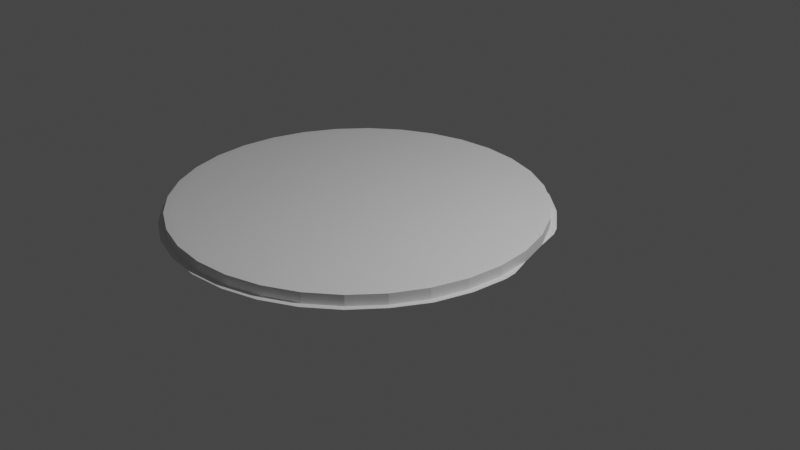 # Source: pizzabase.blend  (saved by Blender 3.6.13; exported with 4.5.12 LTS)
import bpy
from mathutils import Matrix  # noqa: F401  (used for matrix-valued properties, if any)

bpy.ops.wm.read_factory_settings(use_empty=True)
scene = bpy.context.scene
scene.name = 'Scene'

# ---- collections
col_collection = bpy.data.collections.new('Collection'); scene.collection.children.link(col_collection)

# ---- world
world_world = bpy.data.worlds.new('World'); scene.world = world_world
world_world.use_nodes = True; world_world.node_tree.nodes.clear()
_N = world_world.node_tree.nodes; _L = world_world.node_tree.links
n0 = _N.new('ShaderNodeOutputWorld'); n0.name = 'World Output'; n0.location = (300, 300)
n1 = _N.new('ShaderNodeBackground'); n1.name = 'Background'; n1.location = (10, 300)
n1.inputs[0].default_value = (0.05088, 0.05088, 0.05088, 1.0)
_L.new(n1.outputs[0], n0.inputs[0])
n0.is_active_output = True
world_world.color = (0.05088, 0.05088, 0.05088)
world_world.use_sun_shadow = False
world_world.sun_shadow_jitter_overblur = 0.0

# ---- cameras
cam_camera = bpy.data.cameras.new('Camera')
cam_camera.clip_end = 100.0
cam_camera.ortho_scale = 7.314

# ---- lights
light_light = bpy.data.lights.new('Light', 'POINT')
light_light.transmission_factor = 0.0
light_light.energy = 1000.0
light_light.shadow_soft_size = 0.1
light_light.shadow_maximum_resolution = 0.006
light_light.use_absolute_resolution = True

# ---- meshes
me_cylinder = bpy.data.meshes.new('Cylinder')
me_cylinder.from_pydata([(-2.98e-08, 0.9635, -1.0), (-2.98e-08, 0.9635, -1.0), (-2.98e-08, 1.0, -0.9636), (-2.98e-08, 1.0, -0.9636), (-0.004305, 0.9164, -0.2487), (-0.004305, 0.9164, -0.2487), (-0.004305, 0.8798, -0.2851), (-0.004305, 0.8798, -0.2851), (-2.98e-08, 0.9635, 1.0), (-2.98e-08, 0.9635, 1.0), (-2.98e-08, 1.0, 0.9636), (0.188, 0.9449, -1.0), (0.188, 0.9449, -1.0), (0.1951, 0.9808, -0.9636), (0.1951, 0.9808, -0.9636), (0.1682, 0.8628, -0.2851), (0.1682, 0.8628, -0.2851), (0.1753, 0.8987, -0.2487), (0.1753, 0.8987, -0.2487), (0.188, 0.9449, 1.0), (0.188, 0.9449, 1.0), (0.1951, 0.9808, 0.9636), (0.3687, 0.8901, -1.0), (0.3687, 0.8901, -1.0), (0.3827, 0.9239, -0.9636), (0.3827, 0.9239, -0.9636), (0.3341, 0.8125, -0.2851), (0.3341, 0.8125, -0.2851), (0.3481, 0.8463, -0.2487), (0.3481, 0.8463, -0.2487), (0.3687, 0.8901, 1.0), (0.3687, 0.8901, 1.0), (0.3827, 0.9239, 0.9636), (0.5353, 0.8011, -1.0), (0.5353, 0.8011, -1.0), (0.5556, 0.8315, -0.9636), (0.5556, 0.8315, -0.9636), (0.4869, 0.7308, -0.2851), (0.4869, 0.7308, -0.2851), (0.5072, 0.7612, -0.2487), (0.5072, 0.7612, -0.2487), (0.5353, 0.8011, 1.0), (0.5353, 0.8011, 1.0), (0.5556, 0.8315, 0.9636), (0.6209, 0.6209, -0.2851), (0.6209, 0.6209, -0.2851), (0.6468, 0.6467, -0.2487), (0.6468, 0.6467, -0.2487), (0.7071, 0.7071, -0.9636), (0.7071, 0.7071, -0.9636), (0.6813, 0.6813, -1.0), (0.6813, 0.6813, -1.0), (0.7071, 0.7071, 0.9636), (0.6813, 0.6813, 1.0), (0.6813, 0.6813, 1.0), (0.8011, 0.5353, -1.0), (0.8011, 0.5353, -1.0), (0.8315, 0.5556, -0.9636), (0.8315, 0.5556, -0.9636), (0.7309, 0.4869, -0.2851), (0.7309, 0.4869, -0.2851), (0.7613, 0.5072, -0.2487), (0.7613, 0.5072, -0.2487), (0.8011, 0.5353, 1.0), (0.8011, 0.5353, 1.0), (0.8315, 0.5556, 0.9636), (0.8901, 0.3687, -1.0), (0.8901, 0.3687, -1.0), (0.9239, 0.3827, -0.9636), (0.9239, 0.3827, -0.9636), (0.8126, 0.334, -0.2851), (0.8126, 0.334, -0.2851), (0.8464, 0.348, -0.2487), (0.8464, 0.348, -0.2487), (0.8901, 0.3687, 1.0), (0.8901, 0.3687, 1.0), (0.9239, 0.3827, 0.9636), (0.9449, 0.188, -1.0), (0.9449, 0.188, -1.0), (0.9808, 0.1951, -0.9636), (0.9808, 0.1951, -0.9636), (0.8988, 0.1752, -0.2487), (0.8988, 0.1752, -0.2487), (0.8629, 0.1681, -0.2851), (0.8629, 0.1681, -0.2851), (0.9449, 0.188, 1.0), (0.9449, 0.188, 1.0), (0.9808, 0.1951, 0.9636), (0.9635, 0.0, -1.0), (0.9635, 0.0, -1.0), (1.0, 0.0, -0.9636), (1.0, 0.0, -0.9636), (0.8799, -0.004385, -0.2851), (0.8799, -0.004385, -0.2851), (0.9165, -0.004385, -0.2487), (0.9165, -0.004385, -0.2487), (0.9635, 0.0, 1.0), (0.9635, 0.0, 1.0), (1.0, 0.0, 0.9636), (0.9449, -0.188, -1.0), (0.9449, -0.188, -1.0), (0.9808, -0.1951, -0.9636), (0.9808, -0.1951, -0.9636), (0.8988, -0.184, -0.2487), (0.8988, -0.184, -0.2487), (0.8629, -0.1769, -0.2851), (0.8629, -0.1769, -0.2851), (0.9462, -0.1883, 1.002), (0.9462, -0.1883, 1.002), (0.9808, -0.1951, 0.9636), (0.8901, -0.3687, -1.0), (0.8901, -0.3687, -1.0), (0.9239, -0.3827, -0.9636), (0.9239, -0.3827, -0.9636), (0.8289, -0.3497, -0.2656), (0.8289, -0.3497, -0.2656), (0.8404, -0.3539, -0.2582), (0.8404, -0.3539, -0.2582), (0.8862, -0.3669, 1.0), (0.8862, -0.3669, 1.0), (0.9249, -0.3836, 0.9624), (0.8011, -0.5353, -1.0), (0.8011, -0.5353, -1.0), (0.8315, -0.5556, -0.9636), (0.8315, -0.5556, -0.9636), (0.7344, -0.4949, -0.3612), (0.734, -0.4947, -0.3623), (0.7621, -0.5162, -0.2703), (0.7621, -0.5162, -0.2703), (0.8007, -0.5351, 1.001), (0.8007, -0.5351, 1.001), (0.8315, -0.5556, 0.9636), (0.6813, -0.6813, -1.0), (0.6813, -0.6813, -1.0), (0.7071, -0.7071, -0.9636), (0.7071, -0.7071, -0.9636), (0.6226, -0.6304, -0.3917), (0.6224, -0.6301, -0.3922), (0.6491, -0.657, -0.3716), (0.6491, -0.657, -0.3716), (0.6813, -0.6813, 1.0), (0.6813, -0.6813, 1.0), (0.7071, -0.7071, 0.9636), (0.5353, -0.8011, -1.0), (0.5353, -0.8011, -1.0), (0.5556, -0.8315, -0.9636), (0.5556, -0.8315, -0.9636), (0.4869, -0.7396, -0.2851), (0.4869, -0.7396, -0.2851), (0.5072, -0.77, -0.2487), (0.5072, -0.77, -0.2487), (0.5353, -0.8011, 1.0), (0.5353, -0.8011, 1.0), (0.5556, -0.8315, 0.9636), (0.3421, -0.8485, -0.271), (0.3421, -0.8485, -0.271), (0.3467, -0.843, -0.2497), (0.3467, -0.843, -0.2497), (0.3827, -0.9239, -0.9636), (0.3827, -0.9239, -0.9636), (0.3687, -0.8901, -1.0), (0.3687, -0.8901, -1.0), (0.3827, -0.9239, 0.9636), (0.3687, -0.8901, 1.0), (0.3687, -0.8901, 1.0), (0.1682, -0.8716, -0.2851), (0.1682, -0.8716, -0.2851), (0.1753, -0.9075, -0.2487), (0.1753, -0.9075, -0.2487), (0.188, -0.9449, -1.0), (0.188, -0.9449, -1.0), (0.1951, -0.9808, -0.9636), (0.1951, -0.9808, -0.9636), (0.188, -0.9449, 1.0), (0.188, -0.9449, 1.0), (0.1951, -0.9808, 0.9636), (-0.004305, -0.8886, -0.2851), (-0.004305, -0.8886, -0.2851), (-0.004305, -0.9251, -0.2487), (-0.004305, -0.9251, -0.2487), (-2.98e-08, -1.0, -0.9636), (-2.98e-08, -1.0, -0.9636), (-2.98e-08, -0.9635, -1.0), (-2.98e-08, -0.9635, -1.0), (-2.98e-08, -1.0, 0.9636), (-2.98e-08, -0.9635, 1.0), (-2.98e-08, -0.9635, 1.0), (-0.188, -0.9449, -1.0), (-0.188, -0.9449, -1.0), (-0.1951, -0.9808, -0.9636), (-0.1951, -0.9808, -0.9636), (-0.1768, -0.8716, -0.2851), (-0.1768, -0.8716, -0.2851), (-0.1839, -0.9075, -0.2487), (-0.1839, -0.9075, -0.2487), (-0.1874, -0.945, 1.0), (-0.1874, -0.945, 1.0), (-0.1951, -0.9808, 0.9636), (-0.3687, -0.8901, -1.0), (-0.3687, -0.8901, -1.0), (-0.3827, -0.9239, -0.9636), (-0.3827, -0.9239, -0.9636), (-0.3427, -0.8213, -0.2851), (-0.3427, -0.8213, -0.2851), (-0.3567, -0.8551, -0.2487), (-0.3567, -0.8551, -0.2487), (-0.3827, -0.9239, 0.9636), (-0.3698, -0.8897, 1.0), (-0.3698, -0.8897, 1.0), (-0.5353, -0.8011, -1.0), (-0.5353, -0.8011, -1.0), (-0.5556, -0.8315, -0.9636), (-0.5556, -0.8315, -0.9636), (-0.4955, -0.7396, -0.2851), (-0.4956, -0.7396, -0.2851), (-0.5159, -0.77, -0.2487), (-0.5159, -0.77, -0.2487), (-0.5349, -0.8014, 1.0), (-0.5349, -0.8014, 1.0), (-0.5556, -0.8315, 0.9636), (-0.6813, -0.6813, -1.0), (-0.6813, -0.6813, -1.0), (-0.7071, -0.7071, -0.9636), (-0.7071, -0.7071, -0.9636), (-0.6295, -0.6296, -0.2851), (-0.6295, -0.6296, -0.2851), (-0.6554, -0.6555, -0.2487), (-0.6554, -0.6555, -0.2487), (-0.7071, -0.7071, 0.9636), (-0.6812, -0.6813, 1.0), (-0.6812, -0.6813, 1.0), (-0.8011, -0.5353, -1.0), (-0.8011, -0.5353, -1.0), (-0.8315, -0.5556, -0.9636), (-0.8315, -0.5556, -0.9636), (-0.7395, -0.4956, -0.2851), (-0.7395, -0.4956, -0.2851), (-0.7699, -0.5159, -0.2487), (-0.7699, -0.5159, -0.2487), (-0.8011, -0.5353, 1.0), (-0.8011, -0.5353, 1.0), (-0.8315, -0.5556, 0.9636), (-0.8901, -0.3687, -1.0), (-0.8901, -0.3687, -1.0), (-0.9239, -0.3827, -0.9636), (-0.9239, -0.3827, -0.9636), (-0.8212, -0.3428, -0.2851), (-0.8212, -0.3428, -0.2851), (-0.855, -0.3567, -0.2487), (-0.855, -0.3567, -0.2487), (-0.8901, -0.3687, 1.0), (-0.8901, -0.3687, 1.0), (-0.9239, -0.3827, 0.9636), (-0.8715, -0.1769, -0.2851), (-0.8715, -0.1769, -0.2851), (-0.9074, -0.184, -0.2487), (-0.9074, -0.184, -0.2487), (-0.9808, -0.1951, -0.9636), (-0.9808, -0.1951, -0.9636), (-0.9449, -0.188, -1.0), (-0.9449, -0.188, -1.0), (-0.9449, -0.188, 1.0), (-0.9449, -0.188, 1.0), (-0.9808, -0.1951, 0.9636), (-0.8885, -0.004385, -0.2851), (-0.8885, -0.004385, -0.2851), (-0.9251, -0.004385, -0.2487), (-0.9251, -0.004385, -0.2487), (-0.9635, 0.0, -1.0), (-0.9635, 0.0, -1.0), (-1.0, 0.0, -0.9636), (-1.0, 0.0, -0.9636), (-0.9635, 0.0, 1.0), (-0.9635, 0.0, 1.0), (-1.0, 0.0, 0.9636), (-0.8715, 0.1681, -0.2851), (-0.8715, 0.1681, -0.2851), (-0.9074, 0.1752, -0.2487), (-0.9074, 0.1752, -0.2487), (-0.9449, 0.188, -1.0), (-0.9449, 0.188, -1.0), (-0.9808, 0.1951, -0.9636), (-0.9808, 0.1951, -0.9636), (-0.9449, 0.188, 1.0), (-0.9449, 0.188, 1.0), (-0.9808, 0.1951, 0.9636), (-0.8212, 0.334, -0.2851), (-0.8212, 0.334, -0.2851), (-0.855, 0.348, -0.2487), (-0.855, 0.348, -0.2487), (-0.8901, 0.3687, -1.0), (-0.8901, 0.3687, -1.0), (-0.9239, 0.3827, -0.9636), (-0.9239, 0.3827, -0.9636), (-0.8901, 0.3687, 1.0), (-0.8901, 0.3687, 1.0), (-0.9239, 0.3827, 0.9636), (-0.7395, 0.4869, -0.2851), (-0.7395, 0.4869, -0.2851), (-0.7699, 0.5072, -0.2487), (-0.7699, 0.5072, -0.2487), (-0.8011, 0.5353, -1.0), (-0.8011, 0.5353, -1.0), (-0.8315, 0.5556, -0.9636), (-0.8315, 0.5556, -0.9636), (-0.8011, 0.5353, 1.0), (-0.8011, 0.5353, 1.0), (-0.8315, 0.5556, 0.9636), (-0.6295, 0.6209, -0.2851), (-0.6295, 0.6209, -0.2851), (-0.6554, 0.6467, -0.2487), (-0.6554, 0.6467, -0.2487), (-0.7071, 0.7071, -0.9636), (-0.7071, 0.7071, -0.9636), (-0.6813, 0.6813, -1.0), (-0.6813, 0.6813, -1.0), (-0.7071, 0.7071, 0.9636), (-0.6813, 0.6813, 1.0), (-0.6813, 0.6813, 1.0), (-0.4955, 0.7308, -0.2851), (-0.4956, 0.7308, -0.2851), (-0.5159, 0.7612, -0.2487), (-0.5159, 0.7612, -0.2487), (-0.5353, 0.8011, -1.0), (-0.5353, 0.8011, -1.0), (-0.5556, 0.8315, -0.9636), (-0.5556, 0.8315, -0.9636), (-0.5353, 0.8011, 1.0), (-0.5353, 0.8011, 1.0), (-0.5556, 0.8315, 0.9636), (-0.3427, 0.8125, -0.2851), (-0.3427, 0.8125, -0.2851), (-0.3567, 0.8463, -0.2487), (-0.3567, 0.8463, -0.2487), (-0.3827, 0.9239, -0.9636), (-0.3827, 0.9239, -0.9636), (-0.3687, 0.8901, -1.0), (-0.3687, 0.8901, -1.0), (-0.3827, 0.9239, 0.9636), (-0.3687, 0.8901, 1.0), (-0.3687, 0.8901, 1.0), (-0.1768, 0.8628, -0.2851), (-0.1768, 0.8628, -0.2851), (-0.1839, 0.8987, -0.2487), (-0.1839, 0.8987, -0.2487), (-0.188, 0.9449, -1.0), (-0.188, 0.9449, -1.0), (-0.1951, 0.9808, -0.9636), (-0.1951, 0.9808, -0.9636), (-0.1951, 0.9808, 0.9636), (-0.188, 0.9449, 1.0), (-0.188, 0.9449, 1.0), (-0.9616, -0.004385, 1.0), (-0.9616, -0.004385, 1.0), (-0.9251, -0.004385, 0.9636), (-0.9251, -0.004385, 0.9636), (-0.6812, -0.6813, 1.0), (-0.6812, -0.6813, 1.0), (-0.6554, -0.6555, 0.9636), (-0.6554, -0.6555, 0.9636), (-0.004305, -0.9617, 1.0), (-0.004305, -0.9617, 1.0), (-0.004305, -0.9251, 0.9636), (-0.004305, -0.9251, 0.9636), (-0.8003, 0.5275, 1.0), (-0.8003, 0.5275, 1.0), (-0.7699, 0.5072, 0.9636), (-0.7699, 0.5072, 0.9636), (-0.5159, 0.7612, 0.9636), (-0.5159, 0.7612, 0.9636), (-0.5362, 0.7916, 1.0), (-0.5362, 0.7916, 1.0), (-0.6812, 0.6725, 1.0), (-0.6812, 0.6725, 1.0), (-0.6554, 0.6467, 0.9636), (-0.6554, 0.6467, 0.9636), (-0.1911, 0.9345, 1.0), (-0.1911, 0.9345, 1.0), (-0.1839, 0.8987, 0.9636), (-0.1839, 0.8987, 0.9636), (-0.3707, 0.8801, 1.0), (-0.3706, 0.88, 1.0), (-0.3567, 0.8463, 0.9636), (-0.3567, 0.8463, 0.9636), (0.1825, 0.9345, 1.0), (0.1825, 0.9345, 1.0), (0.1753, 0.8987, 0.9636), (0.1753, 0.8987, 0.9636), (-0.004305, 0.9164, 0.9636), (-0.004305, 0.9164, 0.9636), (-0.004305, 0.9529, 1.0), (-0.004305, 0.9529, 1.0), (-0.9074, 0.1752, 0.9636), (-0.9074, 0.1752, 0.9636), (-0.9432, 0.1824, 1.0), (-0.9432, 0.1824, 1.0), (-0.9432, -0.1911, 1.0), (-0.9432, -0.1911, 1.0), (-0.9074, -0.184, 0.9636), (-0.9074, -0.184, 0.9636), (-0.8003, -0.5362, 1.0), (-0.8003, -0.5362, 1.0), (-0.7699, -0.5159, 0.9636), (-0.7699, -0.5159, 0.9636), (-0.5366, -0.8, 1.0), (-0.5366, -0.8, 1.0), (-0.5159, -0.77, 0.9636), (-0.5159, -0.77, 0.9636), (-0.8887, -0.3707, 1.0), (-0.8887, -0.3707, 1.0), (-0.855, -0.3567, 0.9636), (-0.855, -0.3567, 0.9636), (-0.1839, -0.9075, 0.9636), (-0.1839, -0.9075, 0.9636), (-0.1916, -0.9432, 1.0), (-0.1916, -0.9432, 1.0), (0.1825, -0.9433, 1.0), (0.1825, -0.9433, 1.0), (0.1753, -0.9075, 0.9636), (0.1753, -0.9075, 0.9636), (0.6726, -0.6813, 1.0), (0.6726, -0.6813, 1.0), (0.6578, -0.6672, 1.495), (0.5275, -0.8004, 1.0), (0.5275, -0.8004, 1.0), (0.5072, -0.77, 0.9636), (0.5072, -0.77, 0.9636), (0.7848, -0.5322, 1.011), (0.7848, -0.5322, 1.011), (0.7745, -0.5242, 1.496), (0.362, -0.8888, 1.0), (0.362, -0.8888, 1.0), (0.3481, -0.8551, 0.9636), (0.3481, -0.8551, 0.9636), (0.5275, 0.7916, 1.0), (0.5275, 0.7916, 1.0), (0.5072, 0.7612, 0.9636), (0.5072, 0.7612, 0.9636), (0.7917, 0.5275, 1.0), (0.7917, 0.5275, 1.0), (0.7613, 0.5072, 0.9636), (0.7613, 0.5072, 0.9636), (0.6726, 0.6725, 1.0), (0.6726, 0.6725, 1.0), (0.6468, 0.6467, 0.9636), (0.6468, 0.6467, 0.9636), (0.953, -0.004385, 1.0), (0.953, -0.004385, 1.0), (0.9165, -0.004385, 0.9636), (0.8988, -0.184, 0.9637), (0.9392, -0.1925, 1.006), (0.9392, -0.1925, 1.006), (0.9346, 0.1824, 1.0), (0.9346, 0.1824, 1.0), (0.8988, 0.1752, 0.9636), (0.8988, 0.1752, 0.9636), (0.8464, 0.348, 0.9636), (0.8464, 0.348, 0.9636), (0.8801, 0.362, 1.0), (0.8801, 0.362, 1.0), (-0.8887, 0.362, 1.0), (-0.8887, 0.362, 1.0), (-0.855, 0.348, 0.9636), (-0.855, 0.348, 0.9636), (0.3481, 0.8463, 0.9636), (0.3481, 0.8463, 0.9636), (0.362, 0.8801, 1.0), (0.362, 0.88, 1.0), (-0.3567, -0.8551, 0.9636), (-0.3567, -0.8551, 0.9636), (-0.3696, -0.8893, 1.0), (-0.3696, -0.8893, 1.0), (0.8829, -0.372, 0.9994), (0.8829, -0.372, 0.9994), (0.8475, -0.3572, 0.9678), (0.8475, -0.3572, 0.9678), (0.8901, 0.3687, 1.0), (0.9239, 0.3827, 0.9636), (0.9808, 0.1951, 0.9636), (0.9449, 0.188, 1.0), (-2.98e-08, 1.033, 0.8843), (-2.98e-08, 0.9391, 1.024), (0.1832, 0.921, 1.024), (0.2015, 1.013, 0.8845), (0.3951, 0.9546, 0.8844), (0.3594, 0.8676, 1.024), (0.5217, 0.7808, 1.024), (0.5734, 0.8592, 0.8844), (0.73, 0.73, 0.8842), (0.664, 0.664, 1.024), (0.7808, 0.5217, 1.024), (0.8592, 0.5734, 0.8844), (1.033, 0.0, 0.8843), (0.9391, 0.0, 1.024), (0.9196, -0.1828, 1.022), (1.013, -0.2015, 0.8845), (0.9561, -0.3958, 0.8875), (0.8749, -0.3627, 1.023), (0.7742, -0.5179, 1.038), (0.8571, -0.5717, 0.8844), (0.73, -0.73, 0.8842), (0.664, -0.664, 1.024), (0.5217, -0.7808, 1.024), (0.5734, -0.8592, 0.8844), (0.3951, -0.9546, 0.8844), (0.3594, -0.8676, 1.024), (0.1832, -0.921, 1.024), (0.2015, -1.013, 0.8845), (-2.98e-08, -1.033, 0.8843), (-2.98e-08, -0.9391, 1.024), (-0.1823, -0.9211, 1.024), (-0.202, -1.013, 0.8845), (-0.3946, -0.9546, 0.8844), (-0.3611, -0.8668, 1.024), (-0.521, -0.7814, 1.024), (-0.5744, -0.8582, 0.8843), (-0.7309, -0.7299, 0.8844), (-0.664, -0.664, 1.024), (-0.7808, -0.5217, 1.024), (-0.8592, -0.5734, 0.8844), (-0.9546, -0.3951, 0.8844), (-0.8676, -0.3594, 1.024), (-0.921, -0.1832, 1.024), (-1.013, -0.2015, 0.8845), (-1.033, 0.0, 0.8842), (-0.9391, 0.0, 1.024), (-0.921, 0.1832, 1.024), (-1.013, 0.2015, 0.8845), (-0.9546, 0.3951, 0.8844), (-0.8676, 0.3594, 1.024), (-0.7808, 0.5217, 1.024), (-0.8592, 0.5734, 0.8844), (-0.73, 0.73, 0.8842), (-0.664, 0.664, 1.024), (-0.5217, 0.7808, 1.024), (-0.5734, 0.8592, 0.8844), (-0.3951, 0.9546, 0.8844), (-0.3594, 0.8676, 1.024), (-0.2015, 1.013, 0.8845), (-0.1832, 0.921, 1.024), (0.8914, 0.513, 0.8844), (0.8901, 0.3687, 1.0), (0.9449, 0.188, 1.0), (1.026, 0.06865, 0.8843), (0.9165, -0.004385, 0.9636), (0.953, -0.004385, 1.0), (0.8988, 0.1752, 0.9636), (0.9392, -0.1925, 1.006), (0.8988, -0.184, 0.9637), (0.8475, -0.3572, 0.9678), (0.6804, -0.6888, 1.007), (0.6474, -0.6546, 0.96), (0.4668, -0.7966, 0.9587), (0.7606, -0.5167, 0.96), (0.8005, -0.5424, 1.007), (0.8734, -0.3163, 0.9592)], [], [(3, 10, 21, 13), (43, 32, 484, 487), (52, 43, 487, 488), (65, 52, 488, 491), (60, 71, 72, 61), (75, 86, 479, 476), (120, 109, 495, 496), (86, 97, 493, 542, 479), (131, 120, 496, 499), (142, 131, 499, 500), (153, 142, 500, 503), (162, 153, 503, 504), (175, 162, 504, 507), (171, 181, 183, 170), (181, 190, 188, 183), (192, 203, 204, 193), (219, 206, 512, 515), (228, 219, 515, 516), (241, 228, 516, 519), (252, 241, 519, 520), (263, 252, 520, 523), (274, 263, 523, 524), (271, 281, 280, 269), (281, 293, 291, 280), (293, 303, 302, 291), (303, 313, 315, 302), (313, 325, 324, 315), (325, 335, 337, 324), (335, 347, 346, 337), (214, 225, 226, 216), (16, 27, 28, 18), (348, 349, 10, 3), (9, 20, 482, 481), (14, 24, 23, 12), (27, 38, 40, 28), (38, 45, 46, 40), (49, 58, 56, 51), (76, 65, 491, 540, 477), (71, 84, 82, 72), (84, 93, 94, 82), (93, 106, 104, 94), (106, 115, 116, 104), (115, 126, 128, 116), (126, 137, 138, 128), (137, 148, 150, 138), (148, 155, 156, 150), (159, 171, 170, 161), (184, 175, 507, 508), (197, 184, 508, 511), (206, 197, 511, 512), (203, 214, 216, 204), (212, 222, 221, 210), (225, 236, 238, 226), (236, 247, 248, 238), (247, 254, 255, 248), (258, 271, 269, 260), (285, 274, 524, 527), (296, 285, 527, 528), (307, 296, 528, 531), (316, 307, 531, 532), (329, 316, 532, 535), (338, 329, 535, 536), (349, 338, 536, 538), (476, 477, 540, 541), (308, 297, 286, 275, 264, 253, 246, 235, 224, 213, 202, 191, 176, 165, 154, 147, 136, 125, 114, 105, 92, 83, 70, 59, 44, 37, 26, 15, 6, 341, 330, 319), (7, 16, 18, 5), (345, 0, 11, 22, 33, 50, 55, 66, 77, 88, 99, 110, 121, 132, 143, 160, 169, 182, 187, 198, 209, 220, 231, 242, 259, 268, 279, 290, 301, 314, 323, 336), (471, 208, 195, 185, 173, 163, 151, 140, 129, 118, 107, 96, 85, 74, 63, 53, 41, 30, 19, 8, 350, 339, 327, 317, 305, 294, 283, 272, 261, 250, 239, 230, 356, 400, 408, 396, 352, 394, 460, 364, 372, 370, 380, 376, 390, 384, 466, 434, 442, 438, 458, 452, 446, 450, 472, 427, 420, 423, 430, 416, 360, 414), (387, 17, 29, 464), (25, 32, 43, 35), (36, 49, 51, 34), (437, 39, 47, 445), (47, 62, 440, 445), (58, 68, 67, 56), (62, 73, 456, 440), (69, 76, 87, 79), (80, 90, 89, 78), (81, 95, 448, 455), (91, 98, 109, 101), (102, 112, 111, 100), (103, 117, 474, 449), (113, 120, 131, 123), (124, 134, 133, 122), (127, 139, 422, 429), (135, 142, 153, 145), (146, 159, 161, 144), (149, 157, 432, 426), (157, 168, 419, 432), (166, 177, 179, 167), (172, 175, 184, 180), (178, 194, 412, 363), (190, 200, 199, 188), (194, 205, 468, 412), (201, 206, 219, 211), (356, 230, 217, 208, 471, 404), (215, 227, 359, 407), (223, 228, 241, 233), (234, 244, 243, 232), (403, 237, 249, 410), (245, 252, 263, 257), (254, 265, 267, 255), (257, 263, 274, 270), (355, 266, 278, 392), (276, 287, 289, 277), (282, 285, 296, 292), (462, 288, 300, 367), (298, 309, 311, 299), (304, 307, 316, 312), (375, 310, 322, 368), (320, 331, 333, 321), (326, 329, 338, 334), (2, 14, 12, 1), (32, 21, 483, 484), (377, 381, 383, 378), (371, 373, 374, 369), (385, 391, 389, 386), (357, 405, 406, 358), (354, 393, 395, 353), (405, 470, 469, 406), (365, 461, 463, 366), (362, 413, 415, 361), (448, 449, 548, 544), (449, 474, 475, 549, 548), (439, 443, 444, 441), (397, 409, 411, 398), (393, 463, 461, 395), (382, 332, 344, 379), (353, 397, 398, 354), (417, 431, 433, 418), (388, 4, 17, 387), (13, 21, 32, 25), (24, 36, 34, 23), (464, 29, 39, 437), (35, 43, 52, 48), (45, 60, 61, 46), (48, 52, 65, 57), (57, 65, 76, 69), (68, 80, 78, 67), (73, 81, 455, 456), (79, 87, 98, 91), (90, 102, 100, 89), (95, 103, 449, 448), (101, 109, 120, 113), (112, 124, 122, 111), (117, 127, 429, 474), (123, 131, 142, 135), (134, 146, 144, 133), (139, 149, 426, 422), (145, 153, 162, 158), (155, 166, 167, 156), (158, 162, 175, 172), (168, 178, 363, 419), (177, 192, 193, 179), (180, 184, 197, 189), (378, 389, 391, 377), (200, 212, 210, 199), (205, 215, 407, 468), (211, 219, 228, 223), (222, 234, 232, 221), (359, 227, 237, 403), (233, 241, 252, 245), (244, 258, 260, 243), (410, 249, 256, 399), (399, 256, 266, 355), (265, 276, 277, 267), (270, 274, 285, 282), (392, 278, 288, 462), (287, 298, 299, 289), (386, 465, 467, 385), (292, 296, 307, 304), (367, 300, 310, 375), (309, 320, 321, 311), (312, 316, 329, 326), (368, 322, 332, 382), (331, 342, 343, 333), (379, 344, 4, 388), (334, 338, 349, 348), (369, 383, 381, 371), (361, 417, 418, 362), (358, 402, 401, 357), (402, 411, 409, 401), (425, 433, 431, 424), (474, 429, 553, 555, 475), (441, 457, 459, 439), (366, 374, 373, 365), (436, 444, 443, 435), (413, 469, 470, 415), (453, 459, 457, 454), (435, 467, 465, 436), (189, 197, 206, 201), (422, 426, 425, 552, 551), (5, 343, 342, 7), (3, 13, 14, 2), (11, 0, 1, 12), (8, 19, 20, 9), (481, 539, 351, 9), (15, 26, 27, 16), (29, 17, 18, 28), (25, 35, 36, 24), (33, 22, 23, 34), (30, 41, 42, 31), (31, 42, 486, 485), (37, 44, 45, 38), (47, 39, 40, 46), (44, 59, 60, 45), (62, 47, 46, 61), (53, 63, 64, 54), (54, 64, 490, 489), (59, 70, 71, 60), (73, 62, 61, 72), (69, 79, 80, 68), (77, 66, 67, 78), (74, 85, 86, 75), (109, 98, 492, 495), (83, 92, 93, 84), (95, 81, 82, 94), (91, 101, 102, 90), (99, 88, 89, 100), (96, 107, 108, 97), (97, 108, 494, 493), (105, 114, 115, 106), (117, 103, 104, 116), (113, 123, 124, 112), (121, 110, 111, 122), (118, 129, 130, 119), (119, 130, 498, 497), (125, 136, 137, 126), (139, 127, 128, 138), (135, 145, 146, 134), (143, 132, 133, 144), (140, 151, 152, 141), (141, 152, 502, 501), (147, 154, 155, 148), (157, 149, 150, 156), (154, 165, 166, 155), (168, 157, 156, 167), (163, 173, 174, 164), (164, 174, 506, 505), (172, 180, 181, 171), (182, 169, 170, 183), (176, 191, 192, 177), (194, 178, 179, 193), (185, 195, 196, 186), (186, 196, 510, 509), (191, 202, 203, 192), (205, 194, 193, 204), (201, 211, 212, 200), (209, 198, 199, 210), (208, 217, 218, 207), (207, 218, 514, 513), (213, 224, 225, 214), (227, 215, 216, 226), (223, 233, 234, 222), (231, 220, 221, 232), (230, 239, 240, 229), (229, 240, 518, 517), (235, 246, 247, 236), (249, 237, 238, 248), (245, 257, 258, 244), (259, 242, 243, 260), (250, 261, 262, 251), (251, 262, 522, 521), (257, 270, 271, 258), (268, 259, 260, 269), (264, 275, 276, 265), (278, 266, 267, 277), (272, 283, 284, 273), (273, 284, 526, 525), (282, 292, 293, 281), (290, 279, 280, 291), (286, 297, 298, 287), (300, 288, 289, 299), (294, 305, 306, 295), (295, 306, 530, 529), (304, 312, 313, 303), (314, 301, 302, 315), (308, 319, 320, 309), (322, 310, 311, 321), (317, 327, 328, 318), (318, 328, 534, 533), (326, 334, 335, 325), (336, 323, 324, 337), (0, 345, 346, 1), (348, 3, 2, 347), (21, 10, 480, 483), (350, 8, 9, 351), (370, 372, 373, 371), (375, 368, 369, 374), (368, 382, 383, 369), (380, 370, 371, 381), (379, 388, 389, 378), (390, 376, 377, 391), (355, 392, 393, 354), (394, 352, 353, 395), (352, 396, 397, 353), (399, 355, 354, 398), (403, 410, 411, 402), (408, 400, 401, 409), (363, 412, 413, 362), (414, 360, 361, 415), (360, 416, 417, 361), (419, 363, 362, 418), (426, 432, 433, 425), (430, 423, 424, 431), (438, 442, 443, 439), (445, 440, 441, 444), (545, 547, 451, 447), (450, 446, 447, 451), (446, 452, 453, 447), (447, 453, 454, 546, 545), (440, 456, 457, 441), (458, 438, 439, 459), (392, 462, 463, 393), (460, 394, 395, 461), (387, 464, 465, 386), (466, 384, 385, 467), (330, 341, 342, 331), (344, 332, 333, 343), (339, 350, 351, 340), (340, 351, 539, 537), (412, 468, 469, 413), (471, 414, 415, 470), (6, 15, 16, 7), (17, 4, 5, 18), (13, 25, 24, 14), (22, 11, 12, 23), (19, 30, 31, 20), (20, 31, 485, 482), (26, 37, 38, 27), (39, 29, 28, 40), (35, 48, 49, 36), (50, 33, 34, 51), (41, 53, 54, 42), (42, 54, 489, 486), (48, 57, 58, 49), (55, 50, 51, 56), (57, 69, 68, 58), (66, 55, 56, 67), (63, 74, 75, 64), (87, 76, 477, 478), (70, 83, 84, 71), (81, 73, 72, 82), (79, 91, 90, 80), (88, 77, 78, 89), (85, 96, 97, 86), (98, 87, 478, 543, 492), (92, 105, 106, 93), (103, 95, 94, 104), (101, 113, 112, 102), (110, 99, 100, 111), (107, 118, 119, 108), (108, 119, 497, 494), (114, 125, 126, 115), (127, 117, 116, 128), (123, 135, 134, 124), (132, 121, 122, 133), (129, 140, 141, 130), (130, 141, 501, 498), (136, 147, 148, 137), (149, 139, 138, 150), (145, 158, 159, 146), (160, 143, 144, 161), (151, 163, 164, 152), (152, 164, 505, 502), (158, 172, 171, 159), (169, 160, 161, 170), (165, 176, 177, 166), (178, 168, 167, 179), (173, 185, 186, 174), (174, 186, 509, 506), (180, 189, 190, 181), (187, 182, 183, 188), (376, 380, 381, 377), (382, 379, 378, 383), (195, 208, 207, 196), (196, 207, 513, 510), (202, 213, 214, 203), (215, 205, 204, 216), (211, 223, 222, 212), (220, 209, 210, 221), (217, 230, 229, 218), (218, 229, 517, 514), (224, 235, 236, 225), (237, 227, 226, 238), (233, 245, 244, 234), (242, 231, 232, 243), (239, 250, 251, 240), (240, 251, 521, 518), (246, 253, 254, 247), (256, 249, 248, 255), (452, 458, 459, 453), (456, 455, 454, 457), (253, 264, 265, 254), (266, 256, 255, 267), (261, 272, 273, 262), (262, 273, 525, 522), (270, 282, 281, 271), (279, 268, 269, 280), (275, 286, 287, 276), (288, 278, 277, 289), (283, 294, 295, 284), (284, 295, 529, 526), (384, 390, 391, 385), (388, 387, 386, 389), (292, 304, 303, 293), (301, 290, 291, 302), (297, 308, 309, 298), (310, 300, 299, 311), (305, 317, 318, 306), (306, 318, 533, 530), (312, 326, 325, 313), (323, 314, 315, 324), (319, 330, 331, 320), (332, 322, 321, 333), (327, 339, 340, 328), (328, 340, 537, 534), (4, 344, 343, 5), (341, 6, 7, 342), (334, 348, 347, 335), (345, 336, 337, 346), (367, 375, 374, 366), (372, 364, 365, 373), (359, 403, 402, 358), (400, 356, 357, 401), (356, 404, 405, 357), (407, 359, 358, 406), (396, 408, 409, 397), (410, 399, 398, 411), (550, 552, 425, 424, 421), (423, 420, 421, 424), (420, 427, 428, 421), (421, 428, 554, 550), (437, 445, 444, 436), (442, 434, 435, 443), (364, 460, 461, 365), (462, 367, 366, 463), (434, 466, 467, 435), (464, 437, 436, 465), (404, 471, 470, 405), (468, 407, 406, 469), (547, 549, 475, 473, 451), (472, 450, 451, 473), (427, 472, 473, 428), (428, 473, 475, 555, 554), (189, 201, 200, 190), (198, 187, 188, 199), (416, 430, 431, 417), (432, 419, 418, 433), (1, 346, 347, 2), (478, 479, 542, 543), (476, 479, 478, 477), (64, 75, 476, 541, 490), (481, 482, 483, 480), (485, 486, 487, 484), (489, 490, 491, 488), (493, 494, 495, 492), (497, 498, 499, 496), (501, 502, 503, 500), (505, 506, 507, 504), (509, 510, 511, 508), (513, 514, 515, 512), (517, 518, 519, 516), (521, 522, 523, 520), (525, 526, 527, 524), (529, 530, 531, 528), (533, 534, 535, 532), (539, 481, 480, 538), (537, 539, 538, 536), (482, 485, 484, 483), (486, 489, 488, 487), (494, 497, 496, 495), (498, 501, 500, 499), (502, 505, 504, 503), (506, 509, 508, 507), (510, 513, 512, 511), (514, 517, 516, 515), (518, 521, 520, 519), (522, 525, 524, 523), (526, 529, 528, 527), (530, 533, 532, 531), (534, 537, 536, 535), (490, 541, 540, 491), (542, 493, 492, 543), (10, 349, 538, 480), (544, 545, 546), (547, 548, 549), (547, 545, 544, 548), (455, 448, 544, 546, 454), (550, 551, 552), (553, 554, 555), (550, 554, 553, 551), (429, 422, 551, 553)])
me_cylinder.polygons.foreach_set('material_index', [0, 0, 0, 0, 20576, 0, 0, 0, 0, 0, 0, 0, 0, 0, 0, 20576, 0, 0, 0, 0, 0, 0, 0, 0, 0, 0, 0, 0, 0, 20576, 20576, 0, 0, 0, 20576, 20576, 0, 0, 20576, 20576, 20576, 20576, 20576, 20576, 20576, 20576, 0, 0, 0, 0, 20576, 0, 20576, 20576, 20576, 0, 0, 0, 0, 0, 0, 0, 0, 0, 20576, 20576, 0, 0, 20576, 0, 0, 20576, 20576, 0, 20576, 0, 0, 20576, 0, 0, 20576, 0, 0, 20576, 0, 0, 20576, 20576, 20576, 0, 20576, 0, 20576, 0, 0, 20576, 0, 0, 20576, 0, 20576, 0, 20576, 20576, 0, 20576, 20576, 0, 20576, 20576, 0, 0, 0, 0, 0, 0, 0, 0, 0, 0, 0, 0, 0, 0, 0, 0, 20576, 0, 0, 20576, 0, 0, 20576, 0, 20576, 0, 0, 0, 20576, 0, 0, 20576, 0, 0, 20576, 0, 0, 20576, 0, 20576, 0, 20576, 20576, 0, 0, 0, 20576, 0, 0, 20576, 0, 0, 20576, 20576, 20576, 0, 20576, 20576, 0, 0, 20576, 20576, 0, 20576, 20576, 20576, 0, 0, 0, 0, 0, 0, 0, 0, 0, 0, 0, 0, 0, 0, 0, 20576, 0, 0, 0, 0, 20576, 20576, 0, 0, 0, 0, 20576, 20576, 20576, 20576, 0, 0, 20576, 20576, 0, 0, 0, 0, 20576, 20576, 0, 0, 0, 0, 20576, 20576, 0, 0, 0, 0, 20576, 20576, 0, 0, 0, 0, 20576, 20576, 20576, 20576, 0, 0, 0, 0, 20576, 20576, 0, 0, 20576, 20576, 0, 0, 0, 0, 20576, 20576, 0, 0, 0, 0, 20576, 20576, 0, 0, 0, 0, 0, 0, 20576, 20576, 0, 0, 0, 0, 20576, 20576, 0, 0, 0, 0, 20576, 20576, 0, 0, 0, 0, 0, 0, 0, 0, 0, 0, 0, 0, 0, 0, 0, 0, 0, 0, 0, 0, 0, 0, 0, 0, 0, 0, 0, 0, 0, 0, 0, 0, 0, 0, 0, 0, 0, 0, 20576, 20576, 0, 0, 0, 0, 20576, 20576, 0, 0, 0, 0, 20576, 20576, 0, 0, 0, 0, 0, 0, 0, 0, 0, 0, 20576, 20576, 0, 0, 0, 0, 20576, 20576, 0, 0, 0, 0, 20576, 20576, 0, 0, 0, 0, 20576, 20576, 0, 0, 0, 0, 0, 0, 20576, 20576, 0, 0, 0, 0, 0, 0, 0, 0, 20576, 20576, 0, 0, 0, 0, 20576, 20576, 0, 0, 0, 0, 20576, 20576, 0, 0, 20576, 20576, 0, 0, 0, 0, 20576, 20576, 0, 0, 0, 0, 0, 0, 20576, 20576, 0, 0, 0, 0, 20576, 20576, 0, 0, 20576, 20576, 0, 0, 0, 0, 0, 0, 0, 0, 0, 0, 0, 0, 0, 0, 0, 0, 0, 0, 0, 0, 0, 0, 0, 0, 0, 0, 0, 0, 0, 0, 0, 0, 0, 0, 0, 0, 0, 0, 0, 0, 0, 0, 0, 0, 0, 0, 0, 0, 0, 0, 0, 0, 0, 0, 0, 0, 0, 0, 0, 0, 0, 0, 0, 0, 0, 0, 0, 0, 0, 0, 0, 0, 0, 0])
_uv = me_cylinder.uv_layers.new(name='UVMap')
_uv.uv.foreach_set('vector', [1.0, 0.5091, 1.0, 0.9909, 0.9688, 0.9909, 0.9688, 0.5091, 0.3833, 0.4496, 0.3418, 0.4717, 0.3451, 0.479, 0.3877, 0.4561, 0.4197, 0.4197, 0.3833, 0.4496, 0.3877, 0.4565, 0.4253, 0.4253, 0.4496, 0.3833, 0.4197, 0.4197, 0.425, 0.4252, 0.4561, 0.3877, 0.8431, 0.5, 0.8131, 0.5, 0.8125, 0.5113, 0.8438, 0.5113, 0.4636, 0.3385, 0.4768, 0.2951, 0.4768, 0.2951, 0.4636, 0.3385, 0.4717, 0.1582, 0.4854, 0.2032, 0.4932, 0.2012, 0.479, 0.1552, 0.4768, 0.2951, 0.4812, 0.25, 0.4754, 0.25, 0.4768, 0.2951, 0.4768, 0.2951, 0.4496, 0.1167, 0.4717, 0.1582, 0.4795, 0.1553, 0.4561, 0.1122, 0.4197, 0.08029, 0.4496, 0.1167, 0.4562, 0.1122, 0.4248, 0.07471, 0.3833, 0.05045, 0.4197, 0.08029, 0.4247, 0.07477, 0.3877, 0.04395, 0.3418, 0.02827, 0.3833, 0.05045, 0.3879, 0.04385, 0.3445, 0.02084, 0.2968, 0.01461, 0.3418, 0.02827, 0.3445, 0.02076, 0.2991, 0.006714, 0.7968, 0.01461, 0.75, 0.01, 0.75, 0.01877, 0.7951, 0.02321, 0.75, 0.01, 0.7032, 0.01461, 0.7049, 0.02321, 0.75, 0.01877, 0.4681, 0.5, 0.4381, 0.5, 0.4375, 0.5113, 0.4688, 0.5113, 0.1167, 0.05045, 0.1582, 0.02827, 0.1553, 0.02083, 0.1119, 0.04407, 0.08029, 0.08029, 0.1167, 0.05045, 0.1123, 0.04398, 0.07483, 0.07477, 0.05045, 0.1167, 0.08029, 0.08029, 0.07475, 0.07471, 0.04401, 0.1121, 0.02827, 0.1582, 0.05045, 0.1167, 0.04407, 0.1122, 0.02106, 0.1549, 0.01461, 0.2032, 0.02827, 0.1582, 0.02092, 0.155, 0.006882, 0.2014, 0.01, 0.25, 0.01461, 0.2032, 0.006737, 0.2015, 0.00206, 0.2502, 0.51, 0.25, 0.5146, 0.2968, 0.5232, 0.2951, 0.5188, 0.25, 0.5146, 0.2968, 0.5283, 0.3418, 0.5364, 0.3385, 0.5232, 0.2951, 0.5283, 0.3418, 0.5504, 0.3833, 0.5577, 0.3785, 0.5364, 0.3385, 0.5504, 0.3833, 0.5803, 0.4197, 0.5865, 0.4135, 0.5577, 0.3785, 0.5803, 0.4197, 0.6167, 0.4496, 0.6215, 0.4423, 0.5865, 0.4135, 0.6167, 0.4496, 0.6582, 0.4717, 0.6615, 0.4636, 0.6215, 0.4423, 0.6582, 0.4717, 0.7032, 0.4854, 0.7049, 0.4768, 0.6615, 0.4636, 0.4056, 0.5, 0.3756, 0.5, 0.375, 0.5113, 0.4062, 0.5113, 0.9681, 0.5, 0.9381, 0.5, 0.9375, 0.5113, 0.9687, 0.5113, 0.03125, 0.5091, 0.03125, 0.9909, 0.0, 0.9909, 0.0, 0.5091, 0.25, 0.4812, 0.2951, 0.4768, 0.294, 0.471, 0.25, 0.4754, 0.7968, 0.4854, 0.8418, 0.4717, 0.8385, 0.4636, 0.7951, 0.4768, 0.9369, 0.5, 0.9069, 0.5, 0.9063, 0.5113, 0.9375, 0.5113, 0.9056, 0.5, 0.8756, 0.5, 0.875, 0.5113, 0.9063, 0.5113, 0.9197, 0.4197, 0.9496, 0.3833, 0.9423, 0.3785, 0.9135, 0.4135, 0.4717, 0.3418, 0.4496, 0.3833, 0.4573, 0.3878, 0.4639, 0.3732, 0.4717, 0.3418, 0.8119, 0.5, 0.7819, 0.5, 0.7813, 0.5113, 0.8125, 0.5113, 0.7806, 0.5, 0.7506, 0.5, 0.75, 0.5113, 0.7813, 0.5113, 0.7494, 0.5, 0.7194, 0.5, 0.7188, 0.5113, 0.75, 0.5113, 0.7181, 0.5, 0.6881, 0.5, 0.6875, 0.5113, 0.7188, 0.5113, 0.6869, 0.5, 0.6569, 0.5, 0.6562, 0.5113, 0.6875, 0.5113, 0.6556, 0.5, 0.6256, 0.5, 0.625, 0.5113, 0.6562, 0.5113, 0.6244, 0.5, 0.5944, 0.5, 0.5938, 0.5113, 0.625, 0.5113, 0.5931, 0.5, 0.5631, 0.5, 0.5625, 0.5113, 0.5938, 0.5113, 0.8418, 0.02827, 0.7968, 0.01461, 0.7951, 0.02321, 0.8385, 0.03637, 0.25, 0.01, 0.2968, 0.01461, 0.2986, 0.006866, 0.2498, 0.002098, 0.2032, 0.01461, 0.25, 0.01, 0.2498, 0.001968, 0.2014, 0.006668, 0.1582, 0.02827, 0.2032, 0.01461, 0.2014, 0.006744, 0.155, 0.02075, 0.4369, 0.5, 0.4069, 0.5, 0.4062, 0.5113, 0.4375, 0.5113, 0.6167, 0.05045, 0.5803, 0.08029, 0.5865, 0.0865, 0.6215, 0.05774, 0.3744, 0.5, 0.3444, 0.5, 0.3438, 0.5113, 0.375, 0.5113, 0.3431, 0.5, 0.3131, 0.5, 0.3125, 0.5113, 0.3438, 0.5113, 0.3119, 0.5, 0.2819, 0.5, 0.2813, 0.5113, 0.3125, 0.5113, 0.5146, 0.2032, 0.51, 0.25, 0.5188, 0.25, 0.5232, 0.2049, 0.01461, 0.2968, 0.01, 0.25, 0.00206, 0.25, 0.006744, 0.2986, 0.02827, 0.3418, 0.01461, 0.2968, 0.006912, 0.2983, 0.02103, 0.3452, 0.05045, 0.3833, 0.02827, 0.3418, 0.02116, 0.3451, 0.04413, 0.3877, 0.08029, 0.4197, 0.05045, 0.3833, 0.04413, 0.3881, 0.07483, 0.4258, 0.1167, 0.4496, 0.08029, 0.4197, 0.07465, 0.4258, 0.1124, 0.4561, 0.1582, 0.4717, 0.1167, 0.4496, 0.1122, 0.4565, 0.155, 0.4785, 0.2032, 0.4854, 0.1582, 0.4717, 0.1552, 0.4788, 0.2017, 0.4927, 0.4636, 0.3385, 0.4717, 0.3418, 0.4689, 0.3758, 0.4636, 0.3385, 0.587, 0.413, 0.5584, 0.378, 0.5371, 0.3382, 0.524, 0.295, 0.5195, 0.25, 0.524, 0.205, 0.5371, 0.1618, 0.5584, 0.122, 0.587, 0.08703, 0.622, 0.05837, 0.6618, 0.03707, 0.705, 0.02395, 0.75, 0.01953, 0.795, 0.02395, 0.8382, 0.03707, 0.878, 0.05837, 0.913, 0.08703, 0.9416, 0.122, 0.9629, 0.1618, 0.976, 0.205, 0.9805, 0.25, 0.976, 0.295, 0.9629, 0.3382, 0.9416, 0.378, 0.913, 0.413, 0.878, 0.4416, 0.8382, 0.4629, 0.795, 0.476, 0.75, 0.4805, 0.705, 0.476, 0.6618, 0.4629, 0.622, 0.4416, 0.9994, 0.5, 0.9694, 0.5, 0.9687, 0.5113, 1.0, 0.5113, 0.7049, 0.4768, 0.75, 0.4812, 0.7951, 0.4768, 0.8385, 0.4636, 0.8785, 0.4423, 0.9135, 0.4135, 0.9423, 0.3785, 0.9636, 0.3385, 0.9768, 0.2951, 0.9812, 0.25, 0.9768, 0.2049, 0.9636, 0.1615, 0.9423, 0.1215, 0.9135, 0.0865, 0.8785, 0.05774, 0.8385, 0.03637, 0.7951, 0.02321, 0.75, 0.01877, 0.7049, 0.02321, 0.6615, 0.03637, 0.6215, 0.05774, 0.5865, 0.0865, 0.5577, 0.1215, 0.5364, 0.1615, 0.5232, 0.2049, 0.5188, 0.25, 0.5232, 0.2951, 0.5364, 0.3385, 0.5577, 0.3785, 0.5865, 0.4135, 0.6215, 0.4423, 0.6615, 0.4636, 0.1613, 0.03658, 0.1613, 0.03648, 0.205, 0.0232, 0.25, 0.01877, 0.2951, 0.02321, 0.3385, 0.03637, 0.3785, 0.05774, 0.4135, 0.0865, 0.4423, 0.1215, 0.4636, 0.1615, 0.4768, 0.2049, 0.4812, 0.25, 0.4768, 0.2951, 0.4636, 0.3385, 0.4423, 0.3785, 0.4135, 0.4135, 0.3785, 0.4423, 0.3385, 0.4636, 0.2951, 0.4768, 0.25, 0.4812, 0.2049, 0.4768, 0.1615, 0.4636, 0.1215, 0.4423, 0.0865, 0.4135, 0.05774, 0.3785, 0.03637, 0.3385, 0.02321, 0.2951, 0.01877, 0.25, 0.02321, 0.2049, 0.03637, 0.1615, 0.05774, 0.1215, 0.0865, 0.08649, 0.0865, 0.08649, 0.05793, 0.1213, 0.0367, 0.161, 0.02363, 0.2041, 0.01921, 0.2489, 0.02363, 0.2938, 0.0367, 0.3369, 0.05793, 0.3766, 0.08651, 0.4114, 0.1213, 0.44, 0.161, 0.4612, 0.2041, 0.4743, 0.249, 0.4787, 0.2938, 0.4743, 0.3369, 0.4612, 0.3766, 0.44, 0.4114, 0.4114, 0.44, 0.3766, 0.4612, 0.3369, 0.4743, 0.2938, 0.4787, 0.2489, 0.4743, 0.2041, 0.4612, 0.161, 0.44, 0.1213, 0.4114, 0.08649, 0.3766, 0.05791, 0.3369, 0.03668, 0.2938, 0.02361, 0.249, 0.01919, 0.204, 0.02362, 0.9687, 0.8893, 0.9688, 0.5113, 0.9375, 0.5113, 0.9375, 0.8893, 0.9375, 0.5091, 0.9375, 0.9909, 0.9063, 0.9909, 0.9062, 0.5091, 0.8833, 0.4496, 0.9197, 0.4197, 0.9135, 0.4135, 0.8785, 0.4423, 0.9062, 0.8893, 0.9062, 0.5113, 0.875, 0.5113, 0.875, 0.8893, 0.875, 0.5113, 0.8438, 0.5113, 0.8438, 0.8893, 0.875, 0.8893, 0.9496, 0.3833, 0.9717, 0.3418, 0.9636, 0.3385, 0.9423, 0.3785, 0.8438, 0.5113, 0.8125, 0.5113, 0.8125, 0.8893, 0.8438, 0.8893, 0.8125, 0.5091, 0.8125, 0.9909, 0.7812, 0.9909, 0.7812, 0.5091, 0.9854, 0.2968, 0.99, 0.25, 0.9812, 0.25, 0.9768, 0.2951, 0.7813, 0.5113, 0.75, 0.5113, 0.75, 0.8893, 0.7812, 0.8893, 0.75, 0.5091, 0.75, 0.9909, 0.7188, 0.9909, 0.7188, 0.5091, 0.9854, 0.2032, 0.9717, 0.1582, 0.9636, 0.1615, 0.9768, 0.2049, 0.7188, 0.5113, 0.6875, 0.5113, 0.6875, 0.8893, 0.7188, 0.8893, 0.6875, 0.5091, 0.6875, 0.9909, 0.6562, 0.9909, 0.6562, 0.5091, 0.9496, 0.1167, 0.9197, 0.08029, 0.9135, 0.0865, 0.9423, 0.1215, 0.6562, 0.5113, 0.625, 0.5113, 0.625, 0.8893, 0.6562, 0.8893, 0.625, 0.5091, 0.625, 0.9909, 0.5938, 0.9909, 0.5938, 0.5091, 0.8833, 0.05045, 0.8418, 0.02827, 0.8385, 0.03637, 0.8785, 0.05774, 0.5938, 0.5113, 0.5625, 0.5113, 0.5625, 0.8893, 0.5938, 0.8893, 0.5625, 0.5113, 0.5312, 0.5113, 0.5312, 0.8893, 0.5625, 0.8893, 0.5306, 0.5, 0.5006, 0.5, 0.5, 0.5113, 0.5312, 0.5113, 0.5312, 0.5091, 0.5312, 0.9909, 0.5, 0.9909, 0.5, 0.5091, 0.5, 0.5113, 0.4688, 0.5113, 0.4688, 0.8893, 0.5, 0.8893, 0.7032, 0.01461, 0.6582, 0.02827, 0.6615, 0.03637, 0.7049, 0.02321, 0.4688, 0.5113, 0.4375, 0.5113, 0.4375, 0.8893, 0.4688, 0.8893, 0.4375, 0.5091, 0.4375, 0.9909, 0.4062, 0.9909, 0.4062, 0.5091, 0.0865, 0.08649, 0.0865, 0.08649, 0.1216, 0.05766, 0.1613, 0.03648, 0.1613, 0.03658, 0.1212, 0.058, 0.4062, 0.5113, 0.375, 0.5113, 0.375, 0.8893, 0.4062, 0.8893, 0.375, 0.5091, 0.375, 0.9909, 0.3438, 0.9909, 0.3438, 0.5091, 0.5504, 0.1167, 0.5283, 0.1582, 0.5364, 0.1615, 0.5577, 0.1215, 0.3438, 0.8893, 0.3438, 0.5113, 0.3125, 0.5113, 0.3125, 0.8893, 0.3125, 0.5091, 0.3125, 0.9909, 0.2813, 0.9909, 0.2812, 0.5091, 0.2806, 0.5, 0.2506, 0.5, 0.25, 0.5113, 0.2813, 0.5113, 0.2812, 0.5091, 0.2813, 0.9909, 0.25, 0.9909, 0.25, 0.5091, 0.25, 0.8893, 0.25, 0.5113, 0.2188, 0.5113, 0.2188, 0.8893, 0.2181, 0.5, 0.1881, 0.5, 0.1875, 0.5113, 0.2187, 0.5113, 0.2188, 0.5091, 0.2188, 0.9909, 0.1875, 0.9909, 0.1875, 0.5091, 0.1875, 0.8893, 0.1875, 0.5113, 0.1562, 0.5113, 0.1562, 0.8893, 0.1556, 0.5, 0.1256, 0.5, 0.125, 0.5113, 0.1562, 0.5113, 0.1562, 0.5091, 0.1563, 0.9909, 0.125, 0.9909, 0.125, 0.5091, 0.125, 0.8893, 0.125, 0.5113, 0.09375, 0.5113, 0.09375, 0.8893, 0.09313, 0.5, 0.06312, 0.5, 0.0625, 0.5113, 0.09375, 0.5113, 0.09375, 0.5091, 0.09375, 0.9909, 0.0625, 0.9909, 0.0625, 0.5091, 0.75, 0.49, 0.7968, 0.4854, 0.7951, 0.4768, 0.75, 0.4812, 0.3418, 0.4717, 0.2968, 0.4854, 0.2986, 0.4929, 0.3442, 0.479, 0.2041, 0.4743, 0.161, 0.4612, 0.1644, 0.4531, 0.2059, 0.4657, 0.1213, 0.44, 0.08651, 0.4114, 0.09271, 0.4052, 0.1262, 0.4327, 0.2938, 0.4743, 0.249, 0.4787, 0.249, 0.4699, 0.2921, 0.4657, 0.0865, 0.08649, 0.1212, 0.058, 0.1262, 0.06521, 0.09271, 0.09269, 0.02798, 0.2489, 0.03223, 0.2921, 0.02363, 0.2938, 0.01921, 0.2489, 0.1212, 0.058, 0.1613, 0.03658, 0.1644, 0.04479, 0.1262, 0.06521, 0.05793, 0.3766, 0.0367, 0.3369, 0.0448, 0.3335, 0.06523, 0.3717, 0.249, 0.02796, 0.2059, 0.03221, 0.204, 0.02362, 0.249, 0.01919, 0.4699, 0.2489, 0.4657, 0.2058, 0.4657, 0.2058, 0.4699, 0.2489, 0.4657, 0.2058, 0.4531, 0.1644, 0.4531, 0.1644, 0.4531, 0.1644, 0.4657, 0.2058, 0.44, 0.3766, 0.4114, 0.4114, 0.4052, 0.4052, 0.4327, 0.3717, 0.02363, 0.2041, 0.0367, 0.161, 0.0448, 0.1644, 0.03223, 0.2058, 0.03223, 0.2921, 0.0448, 0.3335, 0.0367, 0.3369, 0.02363, 0.2938, 0.0625, 0.8893, 0.0625, 0.5113, 0.03125, 0.5113, 0.03125, 0.8893, 0.01921, 0.2489, 0.02363, 0.2041, 0.03223, 0.2058, 0.02798, 0.2489, 0.2938, 0.02361, 0.3369, 0.03668, 0.3335, 0.04479, 0.2921, 0.03221, 1.0, 0.8893, 1.0, 0.5113, 0.9688, 0.5113, 0.9687, 0.8893, 0.9688, 0.5091, 0.9688, 0.9909, 0.9375, 0.9909, 0.9375, 0.5091, 0.8418, 0.4717, 0.8833, 0.4496, 0.8785, 0.4423, 0.8385, 0.4636, 0.9375, 0.8893, 0.9375, 0.5113, 0.9062, 0.5113, 0.9062, 0.8893, 0.9062, 0.5091, 0.9063, 0.9909, 0.875, 0.9909, 0.875, 0.5091, 0.8744, 0.5, 0.8444, 0.5, 0.8438, 0.5113, 0.875, 0.5113, 0.875, 0.5091, 0.875, 0.9909, 0.8438, 0.9909, 0.8438, 0.5091, 0.8438, 0.5091, 0.8438, 0.9909, 0.8125, 0.9909, 0.8125, 0.5091, 0.9717, 0.3418, 0.9854, 0.2968, 0.9768, 0.2951, 0.9636, 0.3385, 0.8125, 0.5113, 0.7813, 0.5113, 0.7812, 0.8893, 0.8125, 0.8893, 0.7812, 0.5091, 0.7812, 0.9909, 0.75, 0.9909, 0.75, 0.5091, 0.99, 0.25, 0.9854, 0.2032, 0.9768, 0.2049, 0.9812, 0.25, 0.75, 0.5113, 0.7188, 0.5113, 0.7188, 0.8893, 0.75, 0.8893, 0.7188, 0.5091, 0.7188, 0.9909, 0.6875, 0.9909, 0.6875, 0.5091, 0.9717, 0.1582, 0.9496, 0.1167, 0.9423, 0.1215, 0.9636, 0.1615, 0.6875, 0.5113, 0.6562, 0.5113, 0.6562, 0.8893, 0.6875, 0.8893, 0.6562, 0.5091, 0.6562, 0.9909, 0.625, 0.9909, 0.625, 0.5091, 0.9197, 0.08029, 0.8833, 0.05045, 0.8785, 0.05774, 0.9135, 0.0865, 0.625, 0.5113, 0.5938, 0.5113, 0.5938, 0.8893, 0.625, 0.8893, 0.5938, 0.5091, 0.5938, 0.9909, 0.5625, 0.9909, 0.5625, 0.5091, 0.5619, 0.5, 0.5319, 0.5, 0.5312, 0.5113, 0.5625, 0.5113, 0.5625, 0.5091, 0.5625, 0.9909, 0.5312, 0.9909, 0.5312, 0.5091, 0.5312, 0.5113, 0.5, 0.5113, 0.5, 0.8893, 0.5312, 0.8893, 0.4994, 0.5, 0.4694, 0.5, 0.4688, 0.5113, 0.5, 0.5113, 0.5, 0.5091, 0.5, 0.9909, 0.4688, 0.9909, 0.4688, 0.5091, 0.2059, 0.4657, 0.249, 0.4699, 0.249, 0.4787, 0.2041, 0.4743, 0.6582, 0.02827, 0.6167, 0.05045, 0.6215, 0.05774, 0.6615, 0.03637, 0.4375, 0.5113, 0.4062, 0.5113, 0.4062, 0.8893, 0.4375, 0.8893, 0.4062, 0.5091, 0.4062, 0.9909, 0.375, 0.9909, 0.375, 0.5091, 0.5803, 0.08029, 0.5504, 0.1167, 0.5577, 0.1215, 0.5865, 0.0865, 0.375, 0.8893, 0.375, 0.5113, 0.3438, 0.5113, 0.3438, 0.8893, 0.3438, 0.5091, 0.3438, 0.9909, 0.3125, 0.9909, 0.3125, 0.5091, 0.5283, 0.1582, 0.5146, 0.2032, 0.5232, 0.2049, 0.5364, 0.1615, 0.3125, 0.8893, 0.3125, 0.5113, 0.2812, 0.5113, 0.2812, 0.8893, 0.2812, 0.8893, 0.2812, 0.5113, 0.25, 0.5113, 0.25, 0.8893, 0.2494, 0.5, 0.2194, 0.5, 0.2187, 0.5113, 0.25, 0.5113, 0.25, 0.5091, 0.25, 0.9909, 0.2188, 0.9909, 0.2188, 0.5091, 0.2188, 0.8893, 0.2188, 0.5113, 0.1875, 0.5113, 0.1875, 0.8893, 0.1869, 0.5, 0.1569, 0.5, 0.1562, 0.5113, 0.1875, 0.5113, 0.2921, 0.4657, 0.3335, 0.4531, 0.3369, 0.4612, 0.2938, 0.4743, 0.1875, 0.5091, 0.1875, 0.9909, 0.1563, 0.9909, 0.1562, 0.5091, 0.1562, 0.8893, 0.1562, 0.5113, 0.125, 0.5113, 0.125, 0.8893, 0.1244, 0.5, 0.09437, 0.5, 0.09375, 0.5113, 0.125, 0.5113, 0.125, 0.5091, 0.125, 0.9909, 0.09375, 0.9909, 0.09375, 0.5091, 0.09375, 0.8893, 0.09375, 0.5113, 0.0625, 0.5113, 0.0625, 0.8893, 0.06188, 0.5, 0.03187, 0.5, 0.03125, 0.5113, 0.0625, 0.5113, 0.03125, 0.8893, 0.03125, 0.5113, 0.0, 0.5113, 0.0, 0.8893, 0.0625, 0.5091, 0.0625, 0.9909, 0.03125, 0.9909, 0.03125, 0.5091, 0.1262, 0.4327, 0.1644, 0.4531, 0.161, 0.4612, 0.1213, 0.44, 0.249, 0.01919, 0.2938, 0.02361, 0.2921, 0.03221, 0.249, 0.02796, 0.09271, 0.09269, 0.06523, 0.1262, 0.05794, 0.1213, 0.0865, 0.08649, 0.06523, 0.1262, 0.0448, 0.1644, 0.0367, 0.161, 0.05794, 0.1213, 0.3717, 0.06521, 0.3335, 0.04479, 0.3369, 0.03668, 0.3766, 0.05792, 0.4531, 0.1644, 0.4327, 0.1262, 0.4327, 0.1262, 0.4531, 0.1644, 0.4531, 0.1644, 0.4327, 0.3717, 0.4531, 0.3335, 0.4612, 0.3369, 0.44, 0.3766, 0.06523, 0.3717, 0.09271, 0.4052, 0.08651, 0.4114, 0.05793, 0.3766, 0.3717, 0.4327, 0.4052, 0.4052, 0.4114, 0.4114, 0.3766, 0.44, 0.2059, 0.03221, 0.1644, 0.04479, 0.1613, 0.03658, 0.204, 0.02362, 0.4743, 0.2938, 0.4612, 0.3369, 0.4531, 0.3335, 0.4657, 0.2921, 0.3766, 0.44, 0.3369, 0.4612, 0.3335, 0.4531, 0.3717, 0.4327, 0.4688, 0.5091, 0.4688, 0.9909, 0.4375, 0.9909, 0.4375, 0.5091, 0.4052, 0.09269, 0.3717, 0.06521, 0.3717, 0.06521, 0.3717, 0.06521, 0.4052, 0.09269, 3.304e-08, 0.5113, 0.03125, 0.5113, 0.03063, 0.5, 0.0006201, 0.5, 0.75, 0.49, 0.7968, 0.4854, 0.7968, 0.4854, 0.75, 0.49, 0.7951, 0.4768, 0.75, 0.4812, 0.75, 0.4812, 0.7951, 0.4768, 0.25, 0.4812, 0.2951, 0.4768, 0.2951, 0.4768, 0.25, 0.4812, 0.25, 0.4754, 0.206, 0.471, 0.2049, 0.4768, 0.25, 0.4812, 0.795, 0.476, 0.8382, 0.4629, 0.8382, 0.4629, 0.795, 0.476, 0.9375, 0.5113, 0.9688, 0.5113, 0.9687, 0.5113, 0.9375, 0.5113, 0.8418, 0.4717, 0.8833, 0.4496, 0.8833, 0.4496, 0.8418, 0.4717, 0.8785, 0.4423, 0.8385, 0.4636, 0.8385, 0.4636, 0.8785, 0.4423, 0.3385, 0.4636, 0.3785, 0.4423, 0.3785, 0.4423, 0.3385, 0.4636, 0.3385, 0.4636, 0.3785, 0.4423, 0.3752, 0.4374, 0.3362, 0.4582, 0.878, 0.4416, 0.913, 0.413, 0.913, 0.413, 0.878, 0.4416, 0.875, 0.5113, 0.9062, 0.5113, 0.9063, 0.5113, 0.875, 0.5113, 0.913, 0.413, 0.9416, 0.378, 0.9416, 0.378, 0.913, 0.413, 0.8438, 0.5113, 0.875, 0.5113, 0.875, 0.5113, 0.8438, 0.5113, 0.4135, 0.4135, 0.4423, 0.3785, 0.4423, 0.3785, 0.4135, 0.4135, 0.4135, 0.4135, 0.4423, 0.3785, 0.4374, 0.3752, 0.4094, 0.4094, 0.9416, 0.378, 0.9629, 0.3382, 0.9629, 0.3382, 0.9416, 0.378, 0.8125, 0.5113, 0.8438, 0.5113, 0.8438, 0.5113, 0.8125, 0.5113, 0.9717, 0.3418, 0.9854, 0.2968, 0.9854, 0.2968, 0.9717, 0.3418, 0.9768, 0.2951, 0.9636, 0.3385, 0.9636, 0.3385, 0.9768, 0.2951, 0.4636, 0.3385, 0.4768, 0.2951, 0.4768, 0.2951, 0.4636, 0.3385, 0.4854, 0.2032, 0.49, 0.25, 0.4978, 0.25, 0.4937, 0.2019, 0.976, 0.295, 0.9805, 0.25, 0.9805, 0.25, 0.976, 0.295, 0.75, 0.5113, 0.7813, 0.5113, 0.7813, 0.5113, 0.75, 0.5113, 0.99, 0.25, 0.9854, 0.2032, 0.9854, 0.2032, 0.99, 0.25, 0.9768, 0.2049, 0.9812, 0.25, 0.9812, 0.25, 0.9768, 0.2049, 0.4812, 0.25, 0.4768, 0.2049, 0.4768, 0.2049, 0.4812, 0.25, 0.4812, 0.25, 0.4768, 0.2049, 0.471, 0.206, 0.4754, 0.25, 0.976, 0.205, 0.9629, 0.1618, 0.9629, 0.1618, 0.976, 0.205, 0.6875, 0.5113, 0.7188, 0.5113, 0.7188, 0.5113, 0.6875, 0.5113, 0.9717, 0.1582, 0.9496, 0.1167, 0.9496, 0.1167, 0.9717, 0.1582, 0.9423, 0.1215, 0.9636, 0.1615, 0.9636, 0.1615, 0.9423, 0.1215, 0.4636, 0.1615, 0.4423, 0.1215, 0.4423, 0.1215, 0.4636, 0.1615, 0.4636, 0.1615, 0.4423, 0.1215, 0.4374, 0.1248, 0.4582, 0.1638, 0.9416, 0.122, 0.913, 0.08703, 0.913, 0.08703, 0.9416, 0.122, 0.625, 0.5113, 0.6562, 0.5113, 0.6562, 0.5113, 0.625, 0.5113, 0.9197, 0.08029, 0.8833, 0.05045, 0.8833, 0.05045, 0.9197, 0.08029, 0.8785, 0.05774, 0.9135, 0.0865, 0.9135, 0.0865, 0.8785, 0.05774, 0.4135, 0.0865, 0.3785, 0.05774, 0.3785, 0.05774, 0.4135, 0.0865, 0.4135, 0.0865, 0.3785, 0.05774, 0.3752, 0.06261, 0.4094, 0.09064, 0.878, 0.05837, 0.8382, 0.03707, 0.8382, 0.03707, 0.878, 0.05837, 0.5625, 0.5113, 0.5938, 0.5113, 0.5938, 0.5113, 0.5625, 0.5113, 0.8382, 0.03707, 0.795, 0.02395, 0.795, 0.02395, 0.8382, 0.03707, 0.5312, 0.5113, 0.5625, 0.5113, 0.5625, 0.5113, 0.5312, 0.5113, 0.3385, 0.03637, 0.2951, 0.02321, 0.2951, 0.02321, 0.3385, 0.03637, 0.3385, 0.03637, 0.2951, 0.02321, 0.294, 0.02896, 0.3362, 0.04178, 0.7968, 0.01461, 0.75, 0.01, 0.75, 0.01, 0.7968, 0.01461, 0.75, 0.01877, 0.7951, 0.02321, 0.7951, 0.02321, 0.75, 0.01877, 0.75, 0.01953, 0.705, 0.02395, 0.705, 0.02395, 0.75, 0.01953, 0.4688, 0.5113, 0.5, 0.5113, 0.5, 0.5113, 0.4688, 0.5113, 0.25, 0.01877, 0.205, 0.0232, 0.205, 0.0232, 0.25, 0.01877, 0.25, 0.01877, 0.205, 0.0232, 0.2063, 0.02894, 0.25, 0.02463, 0.705, 0.02395, 0.6618, 0.03707, 0.6618, 0.03707, 0.705, 0.02395, 0.4375, 0.5113, 0.4688, 0.5113, 0.4688, 0.5113, 0.4375, 0.5113, 0.6582, 0.02827, 0.6167, 0.05045, 0.6167, 0.05045, 0.6582, 0.02827, 0.6215, 0.05774, 0.6615, 0.03637, 0.6615, 0.03637, 0.6215, 0.05774, 0.1613, 0.03648, 0.1216, 0.05766, 0.1216, 0.05766, 0.1613, 0.03648, 0.1613, 0.03648, 0.1216, 0.05766, 0.125, 0.06247, 0.1633, 0.04196, 0.622, 0.05837, 0.587, 0.08703, 0.587, 0.08703, 0.622, 0.05837, 0.375, 0.5113, 0.4062, 0.5113, 0.4062, 0.5113, 0.375, 0.5113, 0.5803, 0.08029, 0.5504, 0.1167, 0.5504, 0.1167, 0.5803, 0.08029, 0.5577, 0.1215, 0.5865, 0.0865, 0.5865, 0.0865, 0.5577, 0.1215, 0.0865, 0.08649, 0.05774, 0.1215, 0.05774, 0.1215, 0.0865, 0.08649, 0.0865, 0.08649, 0.05774, 0.1215, 0.06261, 0.1248, 0.09065, 0.09063, 0.5584, 0.122, 0.5371, 0.1618, 0.5371, 0.1618, 0.5584, 0.122, 0.3125, 0.5113, 0.3438, 0.5113, 0.3438, 0.5113, 0.3125, 0.5113, 0.5283, 0.1582, 0.5146, 0.2032, 0.5146, 0.2032, 0.5283, 0.1582, 0.5232, 0.2049, 0.5364, 0.1615, 0.5364, 0.1615, 0.5232, 0.2049, 0.03637, 0.1615, 0.02321, 0.2049, 0.02321, 0.2049, 0.03637, 0.1615, 0.03637, 0.1615, 0.02321, 0.2049, 0.02896, 0.206, 0.04178, 0.1638, 0.5146, 0.2032, 0.51, 0.25, 0.51, 0.25, 0.5146, 0.2032, 0.5188, 0.25, 0.5232, 0.2049, 0.5232, 0.2049, 0.5188, 0.25, 0.5195, 0.25, 0.524, 0.295, 0.524, 0.295, 0.5195, 0.25, 0.2188, 0.5113, 0.25, 0.5113, 0.25, 0.5113, 0.2187, 0.5113, 0.01877, 0.25, 0.02321, 0.2951, 0.02321, 0.2951, 0.01877, 0.25, 0.01877, 0.25, 0.02321, 0.2951, 0.02896, 0.294, 0.02463, 0.25, 0.5146, 0.2968, 0.5283, 0.3418, 0.5283, 0.3418, 0.5146, 0.2968, 0.5364, 0.3385, 0.5232, 0.2951, 0.5232, 0.2951, 0.5364, 0.3385, 0.5371, 0.3382, 0.5584, 0.378, 0.5584, 0.378, 0.5371, 0.3382, 0.1562, 0.5113, 0.1875, 0.5113, 0.1875, 0.5113, 0.1562, 0.5113, 0.03637, 0.3385, 0.05774, 0.3785, 0.05774, 0.3785, 0.03637, 0.3385, 0.03637, 0.3385, 0.05774, 0.3785, 0.06261, 0.3752, 0.04178, 0.3362, 0.5504, 0.3833, 0.5803, 0.4197, 0.5803, 0.4197, 0.5504, 0.3833, 0.5865, 0.4135, 0.5577, 0.3785, 0.5577, 0.3785, 0.5865, 0.4135, 0.587, 0.413, 0.622, 0.4416, 0.622, 0.4416, 0.587, 0.413, 0.09375, 0.5113, 0.125, 0.5113, 0.125, 0.5113, 0.09375, 0.5113, 0.0865, 0.4135, 0.1215, 0.4423, 0.1215, 0.4423, 0.0865, 0.4135, 0.0865, 0.4135, 0.1215, 0.4423, 0.1248, 0.4374, 0.09064, 0.4094, 0.6167, 0.4496, 0.6582, 0.4717, 0.6582, 0.4717, 0.6167, 0.4496, 0.6615, 0.4636, 0.6215, 0.4423, 0.6215, 0.4423, 0.6615, 0.4636, 0.75, 0.4812, 0.7049, 0.4768, 0.7049, 0.4768, 0.75, 0.4812, 0.7032, 0.4854, 0.75, 0.49, 0.75, 0.49, 0.7032, 0.4854, 0.2968, 0.4854, 0.25, 0.49, 0.2499, 0.4973, 0.2983, 0.4937, 0.2049, 0.4768, 0.25, 0.4812, 0.25, 0.4812, 0.2049, 0.4768, 0.1213, 0.44, 0.08651, 0.4114, 0.08651, 0.4114, 0.1213, 0.44, 0.09271, 0.4052, 0.1262, 0.4327, 0.1262, 0.4327, 0.09271, 0.4052, 0.1262, 0.4327, 0.1644, 0.4531, 0.1644, 0.4531, 0.1262, 0.4327, 0.161, 0.4612, 0.1213, 0.44, 0.1213, 0.44, 0.161, 0.4612, 0.2059, 0.4657, 0.249, 0.4699, 0.249, 0.4699, 0.2059, 0.4657, 0.249, 0.4787, 0.2041, 0.4743, 0.2041, 0.4743, 0.249, 0.4787, 0.02798, 0.2489, 0.03223, 0.2921, 0.03223, 0.2921, 0.02798, 0.2489, 0.02363, 0.2938, 0.01921, 0.2489, 0.01921, 0.2489, 0.02363, 0.2938, 0.01921, 0.2489, 0.02363, 0.2041, 0.02363, 0.2041, 0.01921, 0.2489, 0.03223, 0.2058, 0.02798, 0.2489, 0.02798, 0.2489, 0.03223, 0.2058, 0.06523, 0.1262, 0.04481, 0.1644, 0.0448, 0.1644, 0.06523, 0.1262, 0.0367, 0.161, 0.05793, 0.1213, 0.05794, 0.1213, 0.0367, 0.161, 0.249, 0.02796, 0.2059, 0.03221, 0.2059, 0.03221, 0.249, 0.02796, 0.204, 0.02362, 0.249, 0.01919, 0.249, 0.01919, 0.204, 0.02362, 0.249, 0.01919, 0.2938, 0.02361, 0.2938, 0.02361, 0.249, 0.01919, 0.2921, 0.03221, 0.249, 0.02796, 0.249, 0.02796, 0.2921, 0.03221, 0.3717, 0.06521, 0.3335, 0.04479, 0.3335, 0.04479, 0.3717, 0.06521, 0.3369, 0.03668, 0.3766, 0.05791, 0.3766, 0.05792, 0.3369, 0.03668, 0.44, 0.3766, 0.4114, 0.4114, 0.4114, 0.4114, 0.44, 0.3766, 0.4052, 0.4052, 0.4327, 0.3717, 0.4327, 0.3717, 0.4052, 0.4052, 0.4787, 0.2489, 0.4743, 0.2041, 0.4743, 0.2041, 0.4787, 0.2489, 0.4743, 0.2041, 0.4787, 0.2489, 0.4787, 0.2489, 0.4743, 0.2041, 0.4787, 0.2489, 0.4743, 0.2938, 0.4743, 0.2938, 0.4787, 0.2489, 0.4787, 0.2489, 0.4743, 0.2938, 0.4657, 0.2921, 0.4657, 0.292, 0.4787, 0.2489, 0.4327, 0.3717, 0.4531, 0.3335, 0.4531, 0.3335, 0.4327, 0.3717, 0.4612, 0.3369, 0.44, 0.3766, 0.44, 0.3766, 0.4612, 0.3369, 0.03223, 0.2921, 0.04481, 0.3335, 0.0448, 0.3335, 0.03223, 0.2921, 0.0367, 0.3369, 0.02363, 0.2938, 0.02363, 0.2938, 0.0367, 0.3369, 0.2921, 0.4657, 0.3335, 0.4531, 0.3335, 0.4531, 0.2921, 0.4657, 0.3369, 0.4612, 0.2938, 0.4743, 0.2938, 0.4743, 0.3369, 0.4612, 0.6618, 0.4629, 0.705, 0.476, 0.705, 0.476, 0.6618, 0.4629, 0.03125, 0.5113, 0.0625, 0.5113, 0.0625, 0.5113, 0.03125, 0.5113, 0.1615, 0.4636, 0.2049, 0.4768, 0.2049, 0.4768, 0.1615, 0.4636, 0.1615, 0.4636, 0.2049, 0.4768, 0.206, 0.471, 0.1638, 0.4582, 0.2059, 0.03221, 0.1644, 0.04479, 0.1644, 0.04479, 0.2059, 0.03221, 0.1613, 0.03658, 0.204, 0.02362, 0.204, 0.02362, 0.1613, 0.03658, 0.75, 0.4805, 0.795, 0.476, 0.795, 0.476, 0.75, 0.4805, 0.9688, 0.5113, 1.0, 0.5113, 1.0, 0.5113, 0.9687, 0.5113, 0.7968, 0.4854, 0.8418, 0.4717, 0.8418, 0.4717, 0.7968, 0.4854, 0.8385, 0.4636, 0.7951, 0.4768, 0.7951, 0.4768, 0.8385, 0.4636, 0.2951, 0.4768, 0.3385, 0.4636, 0.3385, 0.4636, 0.2951, 0.4768, 0.2951, 0.4768, 0.3385, 0.4636, 0.3362, 0.4582, 0.294, 0.471, 0.8382, 0.4629, 0.878, 0.4416, 0.878, 0.4416, 0.8382, 0.4629, 0.9062, 0.5113, 0.9375, 0.5113, 0.9375, 0.5113, 0.9063, 0.5113, 0.8833, 0.4496, 0.9197, 0.4197, 0.9197, 0.4197, 0.8833, 0.4496, 0.9135, 0.4135, 0.8785, 0.4423, 0.8785, 0.4423, 0.9135, 0.4135, 0.3785, 0.4423, 0.4135, 0.4135, 0.4135, 0.4135, 0.3785, 0.4423, 0.3785, 0.4423, 0.4135, 0.4135, 0.4094, 0.4094, 0.3752, 0.4374, 0.9197, 0.4197, 0.9496, 0.3833, 0.9496, 0.3833, 0.9197, 0.4197, 0.9423, 0.3785, 0.9135, 0.4135, 0.9135, 0.4135, 0.9423, 0.3785, 0.9496, 0.3833, 0.9717, 0.3418, 0.9717, 0.3418, 0.9496, 0.3833, 0.9636, 0.3385, 0.9423, 0.3785, 0.9423, 0.3785, 0.9636, 0.3385, 0.4423, 0.3785, 0.4636, 0.3385, 0.4636, 0.3385, 0.4423, 0.3785, 0.4854, 0.2968, 0.4717, 0.3418, 0.4717, 0.3418, 0.4854, 0.2968, 0.9629, 0.3382, 0.976, 0.295, 0.976, 0.295, 0.9629, 0.3382, 0.7813, 0.5113, 0.8125, 0.5113, 0.8125, 0.5113, 0.7813, 0.5113, 0.9854, 0.2968, 0.99, 0.25, 0.99, 0.25, 0.9854, 0.2968, 0.9812, 0.25, 0.9768, 0.2951, 0.9768, 0.2951, 0.9812, 0.25, 0.4768, 0.2951, 0.4812, 0.25, 0.4812, 0.25, 0.4768, 0.2951, 0.49, 0.25, 0.4854, 0.2968, 0.4854, 0.2968, 0.4966, 0.2667, 0.4988, 0.2502, 0.9805, 0.25, 0.976, 0.205, 0.976, 0.205, 0.9805, 0.25, 0.7188, 0.5113, 0.75, 0.5113, 0.75, 0.5113, 0.7188, 0.5113, 0.9854, 0.2032, 0.9717, 0.1582, 0.9717, 0.1582, 0.9854, 0.2032, 0.9636, 0.1615, 0.9768, 0.2049, 0.9768, 0.2049, 0.9636, 0.1615, 0.4768, 0.2049, 0.4636, 0.1615, 0.4636, 0.1615, 0.4768, 0.2049, 0.4768, 0.2049, 0.4636, 0.1615, 0.4582, 0.1638, 0.471, 0.206, 0.9629, 0.1618, 0.9416, 0.122, 0.9416, 0.122, 0.9629, 0.1618, 0.6562, 0.5113, 0.6875, 0.5113, 0.6875, 0.5113, 0.6562, 0.5113, 0.9496, 0.1167, 0.9197, 0.08029, 0.9197, 0.08029, 0.9496, 0.1167, 0.9135, 0.0865, 0.9423, 0.1215, 0.9423, 0.1215, 0.9135, 0.0865, 0.4423, 0.1215, 0.4135, 0.0865, 0.4135, 0.0865, 0.4423, 0.1215, 0.4423, 0.1215, 0.4135, 0.0865, 0.4094, 0.09064, 0.4374, 0.1248, 0.913, 0.08703, 0.878, 0.05837, 0.878, 0.05837, 0.913, 0.08703, 0.5938, 0.5113, 0.625, 0.5113, 0.625, 0.5113, 0.5938, 0.5113, 0.8833, 0.05045, 0.8418, 0.02827, 0.8418, 0.02827, 0.8833, 0.05045, 0.8385, 0.03637, 0.8785, 0.05774, 0.8785, 0.05774, 0.8385, 0.03637, 0.3785, 0.05774, 0.3385, 0.03637, 0.3385, 0.03637, 0.3785, 0.05774, 0.3785, 0.05774, 0.3385, 0.03637, 0.3362, 0.04178, 0.3752, 0.06261, 0.8418, 0.02827, 0.7968, 0.01461, 0.7968, 0.01461, 0.8418, 0.02827, 0.7951, 0.02321, 0.8385, 0.03637, 0.8385, 0.03637, 0.7951, 0.02321, 0.795, 0.02395, 0.75, 0.01953, 0.75, 0.01953, 0.795, 0.02395, 0.5, 0.5113, 0.5312, 0.5113, 0.5312, 0.5113, 0.5, 0.5113, 0.2951, 0.02321, 0.25, 0.01877, 0.25, 0.01877, 0.2951, 0.02321, 0.2951, 0.02321, 0.25, 0.01877, 0.25, 0.02463, 0.294, 0.02896, 0.75, 0.01, 0.7032, 0.01461, 0.7032, 0.01461, 0.75, 0.01, 0.7049, 0.02321, 0.75, 0.01877, 0.75, 0.01877, 0.7049, 0.02321, 0.2041, 0.4743, 0.161, 0.4612, 0.161, 0.4612, 0.2041, 0.4743, 0.1644, 0.4531, 0.2059, 0.4657, 0.2059, 0.4657, 0.1644, 0.4531, 0.205, 0.0232, 0.1613, 0.03648, 0.1613, 0.03648, 0.205, 0.0232, 0.205, 0.0232, 0.1613, 0.03648, 0.1633, 0.04196, 0.2063, 0.02894, 0.6618, 0.03707, 0.622, 0.05837, 0.622, 0.05837, 0.6618, 0.03707, 0.4062, 0.5113, 0.4375, 0.5113, 0.4375, 0.5113, 0.4062, 0.5113, 0.6167, 0.05045, 0.5803, 0.08029, 0.5803, 0.08029, 0.6167, 0.05045, 0.5865, 0.0865, 0.6215, 0.05774, 0.6215, 0.05774, 0.5865, 0.0865, 0.1216, 0.05766, 0.0865, 0.08649, 0.0865, 0.08649, 0.1216, 0.05766, 0.1216, 0.05766, 0.0865, 0.08649, 0.09065, 0.09063, 0.125, 0.06247, 0.587, 0.08703, 0.5584, 0.122, 0.5584, 0.122, 0.587, 0.08703, 0.3438, 0.5113, 0.375, 0.5113, 0.375, 0.5113, 0.3438, 0.5113, 0.5504, 0.1167, 0.5283, 0.1582, 0.5283, 0.1582, 0.5504, 0.1167, 0.5364, 0.1615, 0.5577, 0.1215, 0.5577, 0.1215, 0.5364, 0.1615, 0.05774, 0.1215, 0.03637, 0.1615, 0.03637, 0.1615, 0.05774, 0.1215, 0.05774, 0.1215, 0.03637, 0.1615, 0.04178, 0.1638, 0.06261, 0.1248, 0.5371, 0.1618, 0.524, 0.205, 0.524, 0.205, 0.5371, 0.1618, 0.2812, 0.5113, 0.3125, 0.5113, 0.3125, 0.5113, 0.2813, 0.5113, 0.4743, 0.2938, 0.4612, 0.3369, 0.4612, 0.3369, 0.4743, 0.2938, 0.4531, 0.3335, 0.4657, 0.2921, 0.4657, 0.2921, 0.4531, 0.3335, 0.524, 0.205, 0.5195, 0.25, 0.5195, 0.25, 0.524, 0.205, 0.25, 0.5113, 0.2812, 0.5113, 0.2813, 0.5113, 0.25, 0.5113, 0.02321, 0.2049, 0.01877, 0.25, 0.01877, 0.25, 0.02321, 0.2049, 0.02321, 0.2049, 0.01877, 0.25, 0.02463, 0.25, 0.02896, 0.206, 0.51, 0.25, 0.5146, 0.2968, 0.5146, 0.2968, 0.51, 0.25, 0.5232, 0.2951, 0.5188, 0.25, 0.5188, 0.25, 0.5232, 0.2951, 0.524, 0.295, 0.5371, 0.3382, 0.5371, 0.3382, 0.524, 0.295, 0.1875, 0.5113, 0.2188, 0.5113, 0.2187, 0.5113, 0.1875, 0.5113, 0.02321, 0.2951, 0.03637, 0.3385, 0.03637, 0.3385, 0.02321, 0.2951, 0.02321, 0.2951, 0.03637, 0.3385, 0.04178, 0.3362, 0.02896, 0.294, 0.2938, 0.4743, 0.249, 0.4787, 0.249, 0.4787, 0.2938, 0.4743, 0.249, 0.4699, 0.2921, 0.4657, 0.2921, 0.4657, 0.249, 0.4699, 0.5283, 0.3418, 0.5504, 0.3833, 0.5504, 0.3833, 0.5283, 0.3418, 0.5577, 0.3785, 0.5364, 0.3385, 0.5364, 0.3385, 0.5577, 0.3785, 0.5584, 0.378, 0.587, 0.413, 0.587, 0.413, 0.5584, 0.378, 0.125, 0.5113, 0.1562, 0.5113, 0.1562, 0.5113, 0.125, 0.5113, 0.05774, 0.3785, 0.0865, 0.4135, 0.0865, 0.4135, 0.05774, 0.3785, 0.05774, 0.3785, 0.0865, 0.4135, 0.09064, 0.4094, 0.06261, 0.3752, 0.5803, 0.4197, 0.6167, 0.4496, 0.6167, 0.4496, 0.5803, 0.4197, 0.6215, 0.4423, 0.5865, 0.4135, 0.5865, 0.4135, 0.6215, 0.4423, 0.622, 0.4416, 0.6618, 0.4629, 0.6618, 0.4629, 0.622, 0.4416, 0.0625, 0.5113, 0.09375, 0.5113, 0.09375, 0.5113, 0.0625, 0.5113, 0.1215, 0.4423, 0.1615, 0.4636, 0.1615, 0.4636, 0.1215, 0.4423, 0.1215, 0.4423, 0.1615, 0.4636, 0.1638, 0.4582, 0.1248, 0.4374, 0.0, 0.5113, 0.03125, 0.5113, 0.03125, 0.5113, 3.304e-08, 0.5113, 0.705, 0.476, 0.75, 0.4805, 0.75, 0.4805, 0.705, 0.476, 0.6582, 0.4717, 0.7032, 0.4854, 0.7032, 0.4854, 0.6582, 0.4717, 0.7049, 0.4768, 0.6615, 0.4636, 0.6615, 0.4636, 0.7049, 0.4768, 0.06523, 0.3717, 0.09271, 0.4052, 0.09271, 0.4052, 0.06523, 0.3717, 0.08651, 0.4114, 0.05793, 0.3766, 0.05793, 0.3766, 0.08651, 0.4114, 0.09271, 0.09269, 0.06523, 0.1262, 0.06523, 0.1262, 0.09271, 0.09269, 0.05793, 0.1213, 0.0865, 0.08649, 0.0865, 0.08649, 0.05794, 0.1213, 0.0865, 0.08649, 0.1212, 0.058, 0.1212, 0.058, 0.0865, 0.08649, 0.1262, 0.06521, 0.09271, 0.09269, 0.09271, 0.09269, 0.1262, 0.06521, 0.02363, 0.2041, 0.0367, 0.161, 0.0367, 0.161, 0.02363, 0.2041, 0.04481, 0.1644, 0.03223, 0.2058, 0.03223, 0.2058, 0.0448, 0.1644, 0.4114, 0.08649, 0.3717, 0.06521, 0.3717, 0.06521, 0.3766, 0.05792, 0.4114, 0.08649, 0.3766, 0.05791, 0.4114, 0.08649, 0.4114, 0.08649, 0.3766, 0.05792, 0.4114, 0.08649, 0.44, 0.1213, 0.44, 0.1213, 0.4114, 0.08649, 0.4114, 0.08649, 0.44, 0.1213, 0.44, 0.1213, 0.4114, 0.08649, 0.3717, 0.4327, 0.4052, 0.4052, 0.4052, 0.4052, 0.3717, 0.4327, 0.4114, 0.4114, 0.3766, 0.44, 0.3766, 0.44, 0.4114, 0.4114, 0.05793, 0.3766, 0.0367, 0.3369, 0.0367, 0.3369, 0.05793, 0.3766, 0.04481, 0.3335, 0.06523, 0.3717, 0.06523, 0.3717, 0.0448, 0.3335, 0.3766, 0.44, 0.3369, 0.4612, 0.3369, 0.4612, 0.3766, 0.44, 0.3335, 0.4531, 0.3717, 0.4327, 0.3717, 0.4327, 0.3335, 0.4531, 0.1212, 0.058, 0.1613, 0.03658, 0.1613, 0.03658, 0.1212, 0.058, 0.1644, 0.04479, 0.1262, 0.06521, 0.1262, 0.06521, 0.1644, 0.04479, 0.4743, 0.2041, 0.4531, 0.1644, 0.4531, 0.1644, 0.4612, 0.161, 0.4743, 0.2041, 0.4612, 0.161, 0.4743, 0.2041, 0.4743, 0.2041, 0.4612, 0.161, 0.44, 0.1213, 0.4612, 0.161, 0.4612, 0.161, 0.44, 0.1213, 0.44, 0.1213, 0.4612, 0.161, 0.4531, 0.1644, 0.4531, 0.1644, 0.44, 0.1213, 0.7032, 0.01461, 0.6582, 0.02827, 0.6582, 0.02827, 0.7032, 0.01461, 0.6615, 0.03637, 0.7049, 0.02321, 0.7049, 0.02321, 0.6615, 0.03637, 0.2938, 0.02361, 0.3369, 0.03668, 0.3369, 0.03668, 0.2938, 0.02361, 0.3335, 0.04479, 0.2921, 0.03221, 0.2921, 0.03221, 0.3335, 0.04479, 0.75, 0.4812, 0.7049, 0.4768, 0.7032, 0.4854, 0.75, 0.49, 0.4854, 0.2968, 0.4812, 0.2964, 0.4812, 0.2964, 0.495, 0.2651, 0.4636, 0.3385, 0.4768, 0.2951, 0.4854, 0.2968, 0.4717, 0.3418, 0.4423, 0.3785, 0.4636, 0.3385, 0.4636, 0.3385, 0.4636, 0.3385, 0.4374, 0.3752, 0.25, 0.4754, 0.294, 0.471, 0.2983, 0.4937, 0.2499, 0.4973, 0.3362, 0.4582, 0.3752, 0.4374, 0.3877, 0.4561, 0.3451, 0.479, 0.4094, 0.4094, 0.4374, 0.3752, 0.4561, 0.3877, 0.425, 0.4252, 0.4754, 0.25, 0.471, 0.206, 0.4937, 0.2019, 0.4978, 0.25, 0.4582, 0.1638, 0.4374, 0.1248, 0.4561, 0.1122, 0.4795, 0.1553, 0.4094, 0.09064, 0.3752, 0.06261, 0.3877, 0.04395, 0.4247, 0.07477, 0.3362, 0.04178, 0.294, 0.02896, 0.2991, 0.006714, 0.3445, 0.02076, 0.25, 0.02463, 0.2063, 0.02894, 0.2014, 0.006668, 0.2498, 0.001968, 0.1633, 0.04196, 0.125, 0.06247, 0.1119, 0.04407, 0.1553, 0.02083, 0.09065, 0.09063, 0.06261, 0.1248, 0.04401, 0.1121, 0.07475, 0.07471, 0.04178, 0.1638, 0.02896, 0.206, 0.006882, 0.2014, 0.02092, 0.155, 0.02463, 0.25, 0.02896, 0.294, 0.006744, 0.2986, 0.00206, 0.25, 0.04178, 0.3362, 0.06261, 0.3752, 0.04413, 0.3877, 0.02116, 0.3451, 0.09064, 0.4094, 0.1248, 0.4374, 0.1124, 0.4561, 0.07465, 0.4258, 0.206, 0.471, 0.25, 0.4754, 0.25, 0.4971, 0.2018, 0.4934, 0.1638, 0.4582, 0.206, 0.471, 0.2017, 0.4927, 0.1552, 0.4788, 0.294, 0.471, 0.3362, 0.4582, 0.3442, 0.479, 0.2986, 0.4929, 0.3752, 0.4374, 0.4094, 0.4094, 0.4253, 0.4253, 0.3877, 0.4565, 0.471, 0.206, 0.4582, 0.1638, 0.479, 0.1552, 0.4932, 0.2012, 0.4374, 0.1248, 0.4094, 0.09064, 0.4248, 0.07471, 0.4562, 0.1122, 0.3752, 0.06261, 0.3362, 0.04178, 0.3445, 0.02084, 0.3879, 0.04385, 0.294, 0.02896, 0.25, 0.02463, 0.2498, 0.002098, 0.2986, 0.006866, 0.2063, 0.02894, 0.1633, 0.04196, 0.155, 0.02075, 0.2014, 0.006744, 0.125, 0.06247, 0.09065, 0.09063, 0.07483, 0.07477, 0.1123, 0.04398, 0.06261, 0.1248, 0.04178, 0.1638, 0.02106, 0.1549, 0.04407, 0.1122, 0.02896, 0.206, 0.02463, 0.25, 0.00206, 0.2502, 0.006737, 0.2015, 0.02896, 0.294, 0.04178, 0.3362, 0.02103, 0.3452, 0.006912, 0.2983, 0.06261, 0.3752, 0.09064, 0.4094, 0.07483, 0.4258, 0.04413, 0.3881, 0.1248, 0.4374, 0.1638, 0.4582, 0.155, 0.4785, 0.1122, 0.4565, 0.4374, 0.3752, 0.4636, 0.3385, 0.4639, 0.3732, 0.4573, 0.3878, 0.4768, 0.2951, 0.4754, 0.25, 0.4988, 0.2502, 0.4966, 0.2667, 0.25, 0.49, 0.2032, 0.4854, 0.2018, 0.4934, 0.25, 0.4971, 0.4699, 0.2489, 0.4749, 0.2496, 0.4657, 0.292, 0.4743, 0.2041, 0.4657, 0.2058, 0.4531, 0.1644, 0.4743, 0.2041, 0.4787, 0.2489, 0.4699, 0.2489, 0.4657, 0.2058, 0.4657, 0.2921, 0.4699, 0.2489, 0.4699, 0.2489, 0.4657, 0.292, 0.4657, 0.2921, 0.4114, 0.08649, 0.4052, 0.09269, 0.3717, 0.06521, 0.4327, 0.1262, 0.4365, 0.124, 0.4531, 0.1644, 0.4114, 0.08649, 0.44, 0.1213, 0.4327, 0.1262, 0.4052, 0.09269, 0.4327, 0.1262, 0.4052, 0.09269, 0.4052, 0.09269, 0.4327, 0.1262])
me_cylinder.materials.append(None)
me_cylinder.update()

# ---- objects
ob_light = bpy.data.objects.new('Light', light_light)
ob_camera = bpy.data.objects.new('Camera', cam_camera)
ob_cylinder = bpy.data.objects.new('Cylinder', me_cylinder)

# ---- transforms, parenting, visibility, modifiers, constraints
ob_light.location = (4.076, 1.005, 5.904)
ob_light.rotation_euler = (0.6503, 0.05522, 1.866)
ob_light.lock_rotations_4d = False
ob_light.empty_display_type = 'ARROWS'
ob_light.color = (0.0, 0.0, 0.0, 0.0)
ob_light.lineart.crease_threshold = 0.0
ob_camera.location = (7.359, -6.926, 4.958)
ob_camera.rotation_euler = (1.109, 0.0, 0.8149)
ob_camera.lock_rotations_4d = False
ob_camera.empty_display_type = 'ARROWS'
ob_camera.color = (0.0, 0.0, 0.0, 0.0)
ob_camera.display_type = 'WIRE'
ob_camera.lineart.crease_threshold = 0.0
ob_cylinder.location = (-0.6228, 0.0, -0.04768)
ob_cylinder.scale = (2.014, 2.014, -0.06194)

# ---- collection membership
col_collection.objects.link(ob_light)
col_collection.objects.link(ob_camera)
col_collection.objects.link(ob_cylinder)

# ---- scene / render settings (as saved in the file)
scene.camera = ob_camera
scene.frame_start = 1; scene.frame_end = 250; scene.frame_set(1)
scene.render.engine = 'BLENDER_EEVEE_NEXT'
scene.cycles.sampling_pattern = 'TABULATED_SOBOL'
scene.view_settings.view_transform = 'Filmic'
bpy.context.view_layer.update()
